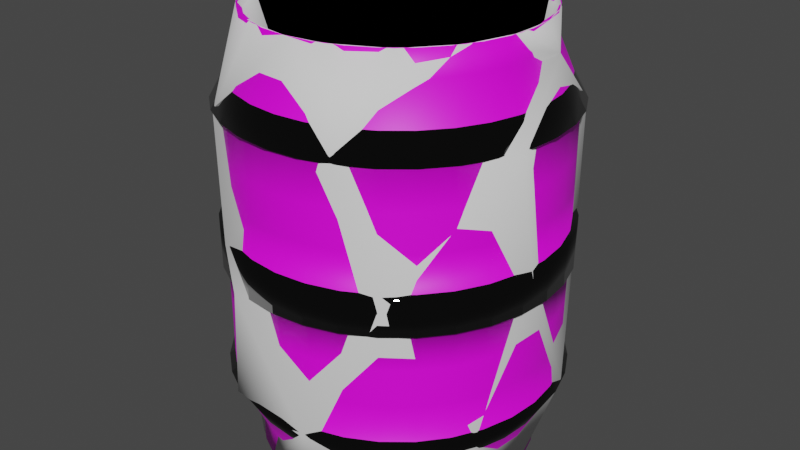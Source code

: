 # Source: Barrel.blend  (saved by Blender 2.93.21; exported with 4.5.12 LTS)
import bpy
from mathutils import Matrix  # noqa: F401  (used for matrix-valued properties, if any)

bpy.ops.wm.read_factory_settings(use_empty=True)
scene = bpy.context.scene
scene.name = 'Scene'

# ---- collections
col_collection = bpy.data.collections.new('Collection'); scene.collection.children.link(col_collection)

# ---- images (referenced by path relative to the original .blend; pixels are not part of the script)
import os
ASSET_DIR = os.environ.get("B2B_ASSET_DIR", "")  # directory of the original .blend (textures are referenced by path, not embedded)
HERE = os.path.dirname(os.path.abspath(__file__))  # packed textures are extracted next to this script under _unpacked/

def load_image(name, relpath, width, height, colorspace="sRGB"):
    """Load a texture the original file referenced (path relative to the .blend, or extracted next to this script)."""
    p = next((c for c in (os.path.join(HERE, relpath), os.path.join(ASSET_DIR, relpath)) if relpath and os.path.exists(c)), "")
    if p:
        img = bpy.data.images.load(p, check_existing=True)
        img.name = name
    else:  # same state as the original file: an image datablock whose file is absent (Cycles renders it pink)
        img = bpy.data.images.new(name, width, height)
        img.source = "FILE"
        img.filepath = "//" + (relpath or name)
    img.colorspace_settings.name = colorspace
    return img
img_wood_png = load_image('wood.png', 'wood.png', 1024, 1024, 'sRGB')

# ---- materials (node trees are filled in below, after node groups)
mat_metal = bpy.data.materials.new('Metal')
mat_metal.use_transparent_shadow = False
mat_wood = bpy.data.materials.new('Wood')
mat_wood.use_transparent_shadow = False

# ---- material node trees
mat_metal.use_nodes = True; mat_metal.node_tree.nodes.clear()
_N = mat_metal.node_tree.nodes; _L = mat_metal.node_tree.links
n0 = _N.new('ShaderNodeBsdfPrincipled'); n0.name = 'Principled BSDF'; n0.location = (10, 300)
n0.distribution = 'GGX'
n0.subsurface_method = 'BURLEY'
n0.inputs[0].default_value = (0.06072, 0.06072, 0.06072, 1.0)
n0.inputs[1].default_value = 1.0
n0.inputs[2].default_value = 0.0
n0.inputs[3].default_value = 1.45
n0.inputs[13].default_value = 1.0
n0.inputs[27].default_value = (0.0, 0.0, 0.0, 1.0)
n0.inputs[28].default_value = 1.0
n1 = _N.new('ShaderNodeOutputMaterial'); n1.name = 'Material Output'; n1.location = (300, 300)
_L.new(n0.outputs[0], n1.inputs[0])
n1.is_active_output = True
mat_wood.use_nodes = True; mat_wood.node_tree.nodes.clear()
_N = mat_wood.node_tree.nodes; _L = mat_wood.node_tree.links
n0 = _N.new('ShaderNodeBsdfPrincipled'); n0.name = 'Principled BSDF'; n0.location = (10, 300)
n0.distribution = 'GGX'
n0.subsurface_method = 'BURLEY'
n0.inputs[3].default_value = 1.45
n0.inputs[27].default_value = (0.0, 0.0, 0.0, 1.0)
n0.inputs[28].default_value = 1.0
n1 = _N.new('ShaderNodeOutputMaterial'); n1.name = 'Material Output'; n1.location = (300, 300)
n2 = _N.new('ShaderNodeTexImage'); n2.name = 'Image Texture'; n2.location = (-280, 280)
n2.image = img_wood_png
_L.new(n0.outputs[0], n1.inputs[0])
_L.new(n2.outputs[0], n0.inputs[0])
n1.is_active_output = True

# ---- world
world_world = bpy.data.worlds.new('World'); scene.world = world_world
world_world.use_nodes = True; world_world.node_tree.nodes.clear()
_N = world_world.node_tree.nodes; _L = world_world.node_tree.links
n0 = _N.new('ShaderNodeOutputWorld'); n0.name = 'World Output'; n0.location = (300, 300)
n1 = _N.new('ShaderNodeBackground'); n1.name = 'Background'; n1.location = (10, 300)
n1.inputs[0].default_value = (0.05088, 0.05088, 0.05088, 1.0)
_L.new(n1.outputs[0], n0.inputs[0])
n0.is_active_output = True
world_world.color = (0.05088, 0.05088, 0.05088)
world_world.use_sun_shadow = False
world_world.sun_shadow_jitter_overblur = 0.0

# ---- meshes
me_cylinder = bpy.data.meshes.new('Cylinder')
me_cylinder.from_pydata([(-1.973e-09, 0.8082, -1.057), (-1.786e-09, 0.8082, 1.051), (0.1577, 0.7927, -1.057), (0.1577, 0.7927, 1.051), (0.3093, 0.7467, -1.057), (0.3093, 0.7467, 1.051), (0.449, 0.672, -1.057), (0.449, 0.672, 1.051), (0.5715, 0.5715, -1.057), (0.5715, 0.5715, 1.051), (0.672, 0.449, -1.057), (0.672, 0.449, 1.051), (0.7467, 0.3093, -1.057), (0.7467, 0.3093, 1.051), (0.7927, 0.1577, -1.057), (0.7927, 0.1577, 1.051), (0.8082, -3.843e-08, -1.057), (0.8082, -3.843e-08, 1.051), (0.7927, -0.1577, -1.057), (0.7927, -0.1577, 1.051), (0.7467, -0.3093, -1.057), (0.7467, -0.3093, 1.051), (0.672, -0.449, -1.057), (0.672, -0.449, 1.051), (0.5715, -0.5715, -1.057), (0.5715, -0.5715, 1.051), (0.449, -0.672, -1.057), (0.449, -0.672, 1.051), (0.3093, -0.7467, -1.057), (0.3093, -0.7467, 1.051), (0.1577, -0.7927, -1.057), (0.1577, -0.7927, 1.051), (-6.691e-08, -0.8082, -1.057), (-6.691e-08, -0.8082, 1.051), (-0.1577, -0.7927, -1.057), (-0.1577, -0.7927, 1.051), (-0.3093, -0.7467, -1.057), (-0.3093, -0.7467, 1.051), (-0.449, -0.672, -1.057), (-0.449, -0.672, 1.051), (-0.5715, -0.5715, -1.057), (-0.5715, -0.5715, 1.051), (-0.672, -0.449, -1.057), (-0.672, -0.449, 1.051), (-0.7467, -0.3093, -1.057), (-0.7467, -0.3093, 1.051), (-0.7927, -0.1577, -1.057), (-0.7927, -0.1577, 1.051), (-0.8082, 7.824e-09, -1.057), (-0.8082, 7.824e-09, 1.051), (-0.7927, 0.1577, -1.057), (-0.7927, 0.1577, 1.051), (-0.7467, 0.3093, -1.057), (-0.7467, 0.3093, 1.051), (-0.672, 0.449, -1.057), (-0.672, 0.449, 1.051), (-0.5715, 0.5715, -1.057), (-0.5715, 0.5715, 1.051), (-0.449, 0.672, -1.057), (-0.449, 0.672, 1.051), (-0.3093, 0.7467, -1.057), (-0.3093, 0.7467, 1.051), (-0.1577, 0.7927, -1.057), (-0.1577, 0.7927, 1.051), (3.59e-11, 0.8553, -0.9409), (-4.498e-13, 1.001, -0.637), (0.0, 1.0, -0.4545), (0.0, 1.0, -0.2727), (0.0, 1.0, -0.09091), (0.0, 1.0, 0.09091), (0.0, 1.0, 0.2727), (0.0, 1.0, 0.4545), (-4.498e-13, 1.001, 0.637), (3.59e-11, 0.8553, 0.951), (0.1669, 0.8389, 0.951), (0.1953, 0.9817, 0.637), (0.1951, 0.9808, 0.4545), (0.1951, 0.9808, 0.2727), (0.1951, 0.9808, 0.09091), (0.1951, 0.9808, -0.09091), (0.1951, 0.9808, -0.2727), (0.1951, 0.9808, -0.4545), (0.1953, 0.9817, -0.637), (0.1669, 0.8389, -0.9409), (0.3273, 0.7902, 0.951), (0.3831, 0.9248, 0.637), (0.3827, 0.9239, 0.4545), (0.3827, 0.9239, 0.2727), (0.3827, 0.9239, 0.09091), (0.3827, 0.9239, -0.09091), (0.3827, 0.9239, -0.2727), (0.3827, 0.9239, -0.4545), (0.3831, 0.9248, -0.637), (0.3273, 0.7902, -0.9409), (0.4752, 0.7112, 0.951), (0.5561, 0.8323, 0.637), (0.5556, 0.8315, 0.4545), (0.5556, 0.8315, 0.2727), (0.5556, 0.8315, 0.09091), (0.5556, 0.8315, -0.09091), (0.5556, 0.8315, -0.2727), (0.5556, 0.8315, -0.4545), (0.5561, 0.8323, -0.637), (0.4752, 0.7112, -0.9409), (0.6048, 0.6048, 0.951), (0.7078, 0.7078, 0.637), (0.7071, 0.7071, 0.4545), (0.7071, 0.7071, 0.2727), (0.7071, 0.7071, 0.09091), (0.7071, 0.7071, -0.09091), (0.7071, 0.7071, -0.2727), (0.7071, 0.7071, -0.4545), (0.7078, 0.7078, -0.637), (0.6048, 0.6048, -0.9409), (0.7112, 0.4752, 0.951), (0.8323, 0.5561, 0.637), (0.8315, 0.5556, 0.4545), (0.8315, 0.5556, 0.2727), (0.8315, 0.5556, 0.09091), (0.8315, 0.5556, -0.09091), (0.8315, 0.5556, -0.2727), (0.8315, 0.5556, -0.4545), (0.8323, 0.5561, -0.637), (0.7112, 0.4752, -0.9409), (0.7902, 0.3273, 0.951), (0.9248, 0.3831, 0.637), (0.9239, 0.3827, 0.4545), (0.9239, 0.3827, 0.2727), (0.9239, 0.3827, 0.09091), (0.9239, 0.3827, -0.09091), (0.9239, 0.3827, -0.2727), (0.9239, 0.3827, -0.4545), (0.9248, 0.3831, -0.637), (0.7902, 0.3273, -0.9409), (0.8389, 0.1669, 0.951), (0.9817, 0.1953, 0.637), (0.9808, 0.1951, 0.4545), (0.9808, 0.1951, 0.2727), (0.9808, 0.1951, 0.09091), (0.9808, 0.1951, -0.09091), (0.9808, 0.1951, -0.2727), (0.9808, 0.1951, -0.4545), (0.9817, 0.1953, -0.637), (0.8389, 0.1669, -0.9409), (0.8553, -3.893e-08, 0.951), (1.001, -4.372e-08, 0.637), (1.0, -4.371e-08, 0.4545), (1.0, -4.371e-08, 0.2727), (1.0, -4.371e-08, 0.09091), (1.0, -4.371e-08, -0.09091), (1.0, -4.371e-08, -0.2727), (1.0, -4.371e-08, -0.4545), (1.001, -4.372e-08, -0.637), (0.8553, -3.893e-08, -0.9409), (0.8389, -0.1669, 0.951), (0.9817, -0.1953, 0.637), (0.9808, -0.1951, 0.4545), (0.9808, -0.1951, 0.2727), (0.9808, -0.1951, 0.09091), (0.9808, -0.1951, -0.09091), (0.9808, -0.1951, -0.2727), (0.9808, -0.1951, -0.4545), (0.9817, -0.1953, -0.637), (0.8389, -0.1669, -0.9409), (0.7902, -0.3273, 0.951), (0.9248, -0.3831, 0.637), (0.9239, -0.3827, 0.4545), (0.9239, -0.3827, 0.2727), (0.9239, -0.3827, 0.09091), (0.9239, -0.3827, -0.09091), (0.9239, -0.3827, -0.2727), (0.9239, -0.3827, -0.4545), (0.9248, -0.3831, -0.637), (0.7902, -0.3273, -0.9409), (0.7112, -0.4752, 0.951), (0.8323, -0.5561, 0.637), (0.8315, -0.5556, 0.4545), (0.8315, -0.5556, 0.2727), (0.8315, -0.5556, 0.09091), (0.8315, -0.5556, -0.09091), (0.8315, -0.5556, -0.2727), (0.8315, -0.5556, -0.4545), (0.8323, -0.5561, -0.637), (0.7112, -0.4752, -0.9409), (0.6048, -0.6048, 0.951), (0.7078, -0.7078, 0.637), (0.7071, -0.7071, 0.4545), (0.7071, -0.7071, 0.2727), (0.7071, -0.7071, 0.09091), (0.7071, -0.7071, -0.09091), (0.7071, -0.7071, -0.2727), (0.7071, -0.7071, -0.4545), (0.7078, -0.7078, -0.637), (0.6048, -0.6048, -0.9409), (0.4752, -0.7112, 0.951), (0.5561, -0.8323, 0.637), (0.5556, -0.8315, 0.4545), (0.5556, -0.8315, 0.2727), (0.5556, -0.8315, 0.09091), (0.5556, -0.8315, -0.09091), (0.5556, -0.8315, -0.2727), (0.5556, -0.8315, -0.4545), (0.5561, -0.8323, -0.637), (0.4752, -0.7112, -0.9409), (0.3273, -0.7902, 0.951), (0.3831, -0.9248, 0.637), (0.3827, -0.9239, 0.4545), (0.3827, -0.9239, 0.2727), (0.3827, -0.9239, 0.09091), (0.3827, -0.9239, -0.09091), (0.3827, -0.9239, -0.2727), (0.3827, -0.9239, -0.4545), (0.3831, -0.9248, -0.637), (0.3273, -0.7902, -0.9409), (0.1669, -0.8389, 0.951), (0.1953, -0.9817, 0.637), (0.1951, -0.9808, 0.4545), (0.1951, -0.9808, 0.2727), (0.1951, -0.9808, 0.09091), (0.1951, -0.9808, -0.09091), (0.1951, -0.9808, -0.2727), (0.1951, -0.9808, -0.4545), (0.1953, -0.9817, -0.637), (0.1669, -0.8389, -0.9409), (-7.474e-08, -0.8553, 0.951), (-8.751e-08, -1.001, 0.637), (-8.742e-08, -1.0, 0.4545), (-8.742e-08, -1.0, 0.2727), (-8.742e-08, -1.0, 0.09091), (-8.742e-08, -1.0, -0.09091), (-8.742e-08, -1.0, -0.2727), (-8.742e-08, -1.0, -0.4545), (-8.751e-08, -1.001, -0.637), (-7.474e-08, -0.8553, -0.9409), (-0.1669, -0.8389, 0.951), (-0.1953, -0.9817, 0.637), (-0.1951, -0.9808, 0.4545), (-0.1951, -0.9808, 0.2727), (-0.1951, -0.9808, 0.09091), (-0.1951, -0.9808, -0.09091), (-0.1951, -0.9808, -0.2727), (-0.1951, -0.9808, -0.4545), (-0.1953, -0.9817, -0.637), (-0.1669, -0.8389, -0.9409), (-0.3273, -0.7902, 0.951), (-0.3831, -0.9248, 0.637), (-0.3827, -0.9239, 0.4545), (-0.3827, -0.9239, 0.2727), (-0.3827, -0.9239, 0.09091), (-0.3827, -0.9239, -0.09091), (-0.3827, -0.9239, -0.2727), (-0.3827, -0.9239, -0.4545), (-0.3831, -0.9248, -0.637), (-0.3273, -0.7902, -0.9409), (-0.4752, -0.7112, 0.951), (-0.5561, -0.8323, 0.637), (-0.5556, -0.8315, 0.4545), (-0.5556, -0.8315, 0.2727), (-0.5556, -0.8315, 0.09091), (-0.5556, -0.8315, -0.09091), (-0.5556, -0.8315, -0.2727), (-0.5556, -0.8315, -0.4545), (-0.5561, -0.8323, -0.637), (-0.4752, -0.7112, -0.9409), (-0.6048, -0.6048, 0.951), (-0.7078, -0.7078, 0.637), (-0.7071, -0.7071, 0.4545), (-0.7071, -0.7071, 0.2727), (-0.7071, -0.7071, 0.09091), (-0.7071, -0.7071, -0.09091), (-0.7071, -0.7071, -0.2727), (-0.7071, -0.7071, -0.4545), (-0.7078, -0.7078, -0.637), (-0.6048, -0.6048, -0.9409), (-0.7112, -0.4752, 0.951), (-0.8323, -0.5561, 0.637), (-0.8315, -0.5556, 0.4545), (-0.8315, -0.5556, 0.2727), (-0.8315, -0.5556, 0.09091), (-0.8315, -0.5556, -0.09091), (-0.8315, -0.5556, -0.2727), (-0.8315, -0.5556, -0.4545), (-0.8323, -0.5561, -0.637), (-0.7112, -0.4752, -0.9409), (-0.7902, -0.3273, 0.951), (-0.9248, -0.3831, 0.637), (-0.9239, -0.3827, 0.4545), (-0.9239, -0.3827, 0.2727), (-0.9239, -0.3827, 0.09091), (-0.9239, -0.3827, -0.09091), (-0.9239, -0.3827, -0.2727), (-0.9239, -0.3827, -0.4545), (-0.9248, -0.3831, -0.637), (-0.7902, -0.3273, -0.9409), (-0.8389, -0.1669, 0.951), (-0.9817, -0.1953, 0.637), (-0.9808, -0.1951, 0.4545), (-0.9808, -0.1951, 0.2727), (-0.9808, -0.1951, 0.09091), (-0.9808, -0.1951, -0.09091), (-0.9808, -0.1951, -0.2727), (-0.9808, -0.1951, -0.4545), (-0.9817, -0.1953, -0.637), (-0.8389, -0.1669, -0.9409), (-0.8553, 8.654e-09, 0.951), (-1.001, 1.197e-08, 0.637), (-1.0, 1.192e-08, 0.4545), (-1.0, 1.192e-08, 0.2727), (-1.0, 1.192e-08, 0.09091), (-1.0, 1.192e-08, -0.09091), (-1.0, 1.192e-08, -0.2727), (-1.0, 1.192e-08, -0.4545), (-1.001, 1.197e-08, -0.637), (-0.8553, 8.654e-09, -0.9409), (-0.8389, 0.1669, 0.951), (-0.9817, 0.1953, 0.637), (-0.9808, 0.1951, 0.4545), (-0.9808, 0.1951, 0.2727), (-0.9808, 0.1951, 0.09091), (-0.9808, 0.1951, -0.09091), (-0.9808, 0.1951, -0.2727), (-0.9808, 0.1951, -0.4545), (-0.9817, 0.1953, -0.637), (-0.8389, 0.1669, -0.9409), (-0.7902, 0.3273, 0.951), (-0.9248, 0.3831, 0.637), (-0.9239, 0.3827, 0.4545), (-0.9239, 0.3827, 0.2727), (-0.9239, 0.3827, 0.09091), (-0.9239, 0.3827, -0.09091), (-0.9239, 0.3827, -0.2727), (-0.9239, 0.3827, -0.4545), (-0.9248, 0.3831, -0.637), (-0.7902, 0.3273, -0.9409), (-0.7112, 0.4752, 0.951), (-0.8323, 0.5561, 0.637), (-0.8315, 0.5556, 0.4545), (-0.8315, 0.5556, 0.2727), (-0.8315, 0.5556, 0.09091), (-0.8315, 0.5556, -0.09091), (-0.8315, 0.5556, -0.2727), (-0.8315, 0.5556, -0.4545), (-0.8323, 0.5561, -0.637), (-0.7112, 0.4752, -0.9409), (-0.6048, 0.6048, 0.951), (-0.7078, 0.7078, 0.637), (-0.7071, 0.7071, 0.4545), (-0.7071, 0.7071, 0.2727), (-0.7071, 0.7071, 0.09091), (-0.7071, 0.7071, -0.09091), (-0.7071, 0.7071, -0.2727), (-0.7071, 0.7071, -0.4545), (-0.7078, 0.7078, -0.637), (-0.6048, 0.6048, -0.9409), (-0.4752, 0.7112, 0.951), (-0.5561, 0.8323, 0.637), (-0.5556, 0.8315, 0.4545), (-0.5556, 0.8315, 0.2727), (-0.5556, 0.8315, 0.09091), (-0.5556, 0.8315, -0.09091), (-0.5556, 0.8315, -0.2727), (-0.5556, 0.8315, -0.4545), (-0.5561, 0.8323, -0.637), (-0.4752, 0.7112, -0.9409), (-0.3273, 0.7902, 0.951), (-0.3831, 0.9248, 0.637), (-0.3827, 0.9239, 0.4545), (-0.3827, 0.9239, 0.2727), (-0.3827, 0.9239, 0.09091), (-0.3827, 0.9239, -0.09091), (-0.3827, 0.9239, -0.2727), (-0.3827, 0.9239, -0.4545), (-0.3831, 0.9248, -0.637), (-0.3273, 0.7902, -0.9409), (-0.1669, 0.8389, 0.951), (-0.1953, 0.9817, 0.637), (-0.1951, 0.9808, 0.4545), (-0.1951, 0.9808, 0.2727), (-0.1951, 0.9808, 0.09091), (-0.1951, 0.9808, -0.09091), (-0.1951, 0.9808, -0.2727), (-0.1951, 0.9808, -0.4545), (-0.1953, 0.9817, -0.637), (-0.1669, 0.8389, -0.9409), (5.125e-09, 0.8581, -1.084), (0.1674, 0.8417, -1.084), (0.1674, 0.8417, 1.075), (5.125e-09, 0.8581, 1.075), (0.3284, 0.7928, -1.084), (0.3284, 0.7928, 1.075), (0.4768, 0.7135, -1.084), (0.4768, 0.7135, 1.075), (0.6068, 0.6068, -1.084), (0.6068, 0.6068, 1.075), (0.7135, 0.4768, -1.084), (0.7135, 0.4768, 1.075), (0.7928, 0.3284, -1.084), (0.7928, 0.3284, 1.075), (0.8417, 0.1674, -1.084), (0.8417, 0.1674, 1.075), (0.8581, -3.992e-08, -1.084), (0.8581, -3.992e-08, 1.075), (0.8417, -0.1674, -1.084), (0.8417, -0.1674, 1.075), (0.7928, -0.3284, -1.084), (0.7928, -0.3284, 1.075), (0.7135, -0.4768, -1.084), (0.7135, -0.4768, 1.075), (0.6068, -0.6068, -1.084), (0.6068, -0.6068, 1.075), (0.4768, -0.7135, -1.084), (0.4768, -0.7135, 1.075), (0.3284, -0.7928, -1.084), (0.3284, -0.7928, 1.075), (0.1674, -0.8417, -1.084), (0.1674, -0.8417, 1.075), (-6.99e-08, -0.8581, -1.084), (-6.99e-08, -0.8581, 1.075), (-0.1674, -0.8417, -1.084), (-0.1674, -0.8417, 1.075), (-0.3284, -0.7928, -1.084), (-0.3284, -0.7928, 1.075), (-0.4768, -0.7135, -1.084), (-0.4768, -0.7135, 1.075), (-0.6068, -0.6068, -1.084), (-0.6068, -0.6068, 1.075), (-0.7135, -0.4768, -1.084), (-0.7135, -0.4768, 1.075), (-0.7928, -0.3284, -1.084), (-0.7928, -0.3284, 1.075), (-0.8417, -0.1674, -1.084), (-0.8417, -0.1674, 1.075), (-0.8581, 7.824e-09, -1.084), (-0.8581, 7.824e-09, 1.075), (-0.8417, 0.1674, -1.084), (-0.8417, 0.1674, 1.075), (-0.7928, 0.3284, -1.084), (-0.7928, 0.3284, 1.075), (-0.7135, 0.4768, -1.084), (-0.7135, 0.4768, 1.075), (-0.6068, 0.6068, -1.084), (-0.6068, 0.6068, 1.075), (-0.4768, 0.7135, -1.084), (-0.4768, 0.7135, 1.075), (-0.3284, 0.7928, -1.084), (-0.3284, 0.7928, 1.075), (-0.1674, 0.8417, -1.084), (-0.1674, 0.8417, 1.075), (1.839e-09, 0.9499, -0.7772), (1.237e-10, 1.036, -0.6591), (1.242e-10, 1.035, -0.09407), (1.242e-10, 1.035, 0.09407), (1.237e-10, 1.036, 0.6591), (1.839e-09, 0.9499, 0.7772), (0.1853, 0.9316, 0.7772), (0.2021, 1.016, 0.6591), (0.2019, 1.015, 0.09407), (0.2019, 1.015, -0.09407), (0.2021, 1.016, -0.6591), (0.1853, 0.9316, -0.7772), (0.3635, 0.8776, 0.7772), (0.3964, 0.9569, 0.6591), (0.396, 0.956, 0.09407), (0.396, 0.956, -0.09407), (0.3964, 0.9569, -0.6591), (0.3635, 0.8776, -0.7772), (0.5277, 0.7898, 0.7772), (0.5754, 0.8612, 0.6591), (0.5749, 0.8604, 0.09407), (0.5749, 0.8604, -0.09407), (0.5754, 0.8612, -0.6591), (0.5277, 0.7898, -0.7772), (0.6717, 0.6717, 0.7772), (0.7324, 0.7324, 0.6591), (0.7317, 0.7317, 0.09407), (0.7317, 0.7317, -0.09407), (0.7324, 0.7324, -0.6591), (0.6717, 0.6717, -0.7772), (0.7898, 0.5277, 0.7772), (0.8612, 0.5754, 0.6591), (0.8604, 0.5749, 0.09407), (0.8604, 0.5749, -0.09407), (0.8612, 0.5754, -0.6591), (0.7898, 0.5277, -0.7772), (0.8776, 0.3635, 0.7772), (0.9569, 0.3964, 0.6591), (0.956, 0.396, 0.09407), (0.956, 0.396, -0.09407), (0.9569, 0.3964, -0.6591), (0.8776, 0.3635, -0.7772), (0.9316, 0.1853, 0.7772), (1.016, 0.2021, 0.6591), (1.015, 0.2019, 0.09407), (1.015, 0.2019, -0.09407), (1.016, 0.2021, -0.6591), (0.9316, 0.1853, -0.7772), (0.9499, -4.152e-08, 0.7772), (1.036, -4.516e-08, 0.6591), (1.035, -4.515e-08, 0.09407), (1.035, -4.515e-08, -0.09407), (1.036, -4.516e-08, -0.6591), (0.9499, -4.152e-08, -0.7772), (0.9316, -0.1853, 0.7772), (1.016, -0.2021, 0.6591), (1.015, -0.2019, 0.09407), (1.015, -0.2019, -0.09407), (1.016, -0.2021, -0.6591), (0.9316, -0.1853, -0.7772), (0.8776, -0.3635, 0.7772), (0.9569, -0.3964, 0.6591), (0.956, -0.396, 0.09407), (0.956, -0.396, -0.09407), (0.9569, -0.3964, -0.6591), (0.8776, -0.3635, -0.7772), (0.7898, -0.5277, 0.7772), (0.8612, -0.5754, 0.6591), (0.8604, -0.5749, 0.09407), (0.8604, -0.5749, -0.09407), (0.8612, -0.5754, -0.6591), (0.7898, -0.5277, -0.7772), (0.6717, -0.6717, 0.7772), (0.7324, -0.7324, 0.6591), (0.7317, -0.7317, 0.09407), (0.7317, -0.7317, -0.09407), (0.7324, -0.7324, -0.6591), (0.6717, -0.6717, -0.7772), (0.5277, -0.7898, 0.7772), (0.5754, -0.8612, 0.6591), (0.5749, -0.8604, 0.09407), (0.5749, -0.8604, -0.09407), (0.5754, -0.8612, -0.6591), (0.5277, -0.7898, -0.7772), (0.3635, -0.8776, 0.7772), (0.3964, -0.9569, 0.6591), (0.396, -0.956, 0.09407), (0.396, -0.956, -0.09407), (0.3964, -0.9569, -0.6591), (0.3635, -0.8776, -0.7772), (0.1853, -0.9316, 0.7772), (0.2021, -1.016, 0.6591), (0.2019, -1.015, 0.09407), (0.2019, -1.015, -0.09407), (0.2021, -1.016, -0.6591), (0.1853, -0.9316, -0.7772), (-8.12e-08, -0.9499, 0.7772), (-9.043e-08, -1.036, 0.6591), (-9.034e-08, -1.035, 0.09407), (-9.034e-08, -1.035, -0.09407), (-9.043e-08, -1.036, -0.6591), (-8.12e-08, -0.9499, -0.7772), (-0.1853, -0.9316, 0.7772), (-0.2021, -1.016, 0.6591), (-0.2019, -1.015, 0.09407), (-0.2019, -1.015, -0.09407), (-0.2021, -1.016, -0.6591), (-0.1853, -0.9316, -0.7772), (-0.3635, -0.8776, 0.7772), (-0.3964, -0.9569, 0.6591), (-0.396, -0.956, 0.09407), (-0.396, -0.956, -0.09407), (-0.3964, -0.9569, -0.6591), (-0.3635, -0.8776, -0.7772), (-0.5277, -0.7898, 0.7772), (-0.5754, -0.8612, 0.6591), (-0.5749, -0.8604, 0.09407), (-0.5749, -0.8604, -0.09407), (-0.5754, -0.8612, -0.6591), (-0.5277, -0.7898, -0.7772), (-0.6717, -0.6717, 0.7772), (-0.7324, -0.7324, 0.6591), (-0.7317, -0.7317, 0.09407), (-0.7317, -0.7317, -0.09407), (-0.7324, -0.7324, -0.6591), (-0.6717, -0.6717, -0.7772), (-0.7898, -0.5277, 0.7772), (-0.8612, -0.5754, 0.6591), (-0.8604, -0.5749, 0.09407), (-0.8604, -0.5749, -0.09407), (-0.8612, -0.5754, -0.6591), (-0.7898, -0.5277, -0.7772), (-0.8776, -0.3635, 0.7772), (-0.9569, -0.3964, 0.6591), (-0.956, -0.396, 0.09407), (-0.956, -0.396, -0.09407), (-0.9569, -0.3964, -0.6591), (-0.8776, -0.3635, -0.7772), (-0.9316, -0.1853, 0.7772), (-1.016, -0.2021, 0.6591), (-1.015, -0.2019, 0.09407), (-1.015, -0.2019, -0.09407), (-1.016, -0.2021, -0.6591), (-0.9316, -0.1853, -0.7772), (-0.9499, 1.133e-08, 0.7772), (-1.036, 1.247e-08, 0.6591), (-1.035, 1.243e-08, 0.09407), (-1.035, 1.243e-08, -0.09407), (-1.036, 1.247e-08, -0.6591), (-0.9499, 1.133e-08, -0.7772), (-0.9316, 0.1853, 0.7772), (-1.016, 0.2021, 0.6591), (-1.015, 0.2019, 0.09407), (-1.015, 0.2019, -0.09407), (-1.016, 0.2021, -0.6591), (-0.9316, 0.1853, -0.7772), (-0.8776, 0.3635, 0.7772), (-0.9569, 0.3964, 0.6591), (-0.956, 0.396, 0.09407), (-0.956, 0.396, -0.09407), (-0.9569, 0.3964, -0.6591), (-0.8776, 0.3635, -0.7772), (-0.7898, 0.5277, 0.7772), (-0.8612, 0.5754, 0.6591), (-0.8604, 0.5749, 0.09407), (-0.8604, 0.5749, -0.09407), (-0.8612, 0.5754, -0.6591), (-0.7898, 0.5277, -0.7772), (-0.6717, 0.6717, 0.7772), (-0.7324, 0.7324, 0.6591), (-0.7317, 0.7317, 0.09407), (-0.7317, 0.7317, -0.09407), (-0.7324, 0.7324, -0.6591), (-0.6717, 0.6717, -0.7772), (-0.5277, 0.7898, 0.7772), (-0.5754, 0.8612, 0.6591), (-0.5749, 0.8604, 0.09407), (-0.5749, 0.8604, -0.09407), (-0.5754, 0.8612, -0.6591), (-0.5277, 0.7898, -0.7772), (-0.3635, 0.8776, 0.7772), (-0.3964, 0.9569, 0.6591), (-0.396, 0.956, 0.09407), (-0.396, 0.956, -0.09407), (-0.3964, 0.9569, -0.6591), (-0.3635, 0.8776, -0.7772), (-0.1853, 0.9316, 0.7772), (-0.2021, 1.016, 0.6591), (-0.2019, 1.015, 0.09407), (-0.2019, 1.015, -0.09407), (-0.2021, 1.016, -0.6591), (-0.1853, 0.9316, -0.7772)], [], [(73, 387, 386, 74), (74, 386, 389, 84), (84, 389, 391, 94), (94, 391, 393, 104), (104, 393, 395, 114), (114, 395, 397, 124), (124, 397, 399, 134), (134, 399, 401, 144), (144, 401, 403, 154), (154, 403, 405, 164), (164, 405, 407, 174), (174, 407, 409, 184), (184, 409, 411, 194), (194, 411, 413, 204), (204, 413, 415, 214), (214, 415, 417, 224), (224, 417, 419, 234), (234, 419, 421, 244), (244, 421, 423, 254), (254, 423, 425, 264), (264, 425, 427, 274), (274, 427, 429, 284), (284, 429, 431, 294), (294, 431, 433, 304), (304, 433, 435, 314), (314, 435, 437, 324), (324, 437, 439, 334), (334, 439, 441, 344), (344, 441, 443, 354), (354, 443, 445, 364), (3, 1, 63, 61, 59, 57, 55, 53, 51, 49, 47, 45, 43, 41, 39, 37, 35, 33, 31, 29, 27, 25, 23, 21, 19, 17, 15, 13, 11, 9, 7, 5), (364, 445, 447, 374), (374, 447, 387, 73), (0, 2, 4, 6, 8, 10, 12, 14, 16, 18, 20, 22, 24, 26, 28, 30, 32, 34, 36, 38, 40, 42, 44, 46, 48, 50, 52, 54, 56, 58, 60, 62), (446, 383, 64, 384), (138, 148, 498, 492), (382, 381, 66, 65), (381, 380, 67, 66), (380, 379, 68, 67), (344, 354, 622, 616), (378, 377, 70, 69), (377, 376, 71, 70), (376, 375, 72, 71), (303, 293, 585, 591), (444, 373, 383, 446), (149, 139, 493, 499), (372, 371, 381, 382), (371, 370, 380, 381), (370, 369, 379, 380), (242, 252, 560, 554), (368, 367, 377, 378), (367, 366, 376, 377), (366, 365, 375, 376), (355, 345, 617, 623), (442, 363, 373, 444), (88, 98, 468, 462), (362, 361, 371, 372), (361, 360, 370, 371), (360, 359, 369, 370), (294, 304, 592, 586), (358, 357, 367, 368), (357, 356, 366, 367), (356, 355, 365, 366), (253, 243, 555, 561), (440, 353, 363, 442), (99, 89, 463, 469), (352, 351, 361, 362), (351, 350, 360, 361), (350, 349, 359, 360), (192, 202, 530, 524), (348, 347, 357, 358), (347, 346, 356, 357), (346, 345, 355, 356), (305, 295, 587, 593), (438, 343, 353, 440), (244, 254, 562, 556), (342, 341, 351, 352), (341, 340, 350, 351), (340, 339, 349, 350), (203, 193, 525, 531), (338, 337, 347, 348), (337, 336, 346, 347), (336, 335, 345, 346), (142, 152, 500, 494), (436, 333, 343, 438), (255, 245, 557, 563), (332, 331, 341, 342), (331, 330, 340, 341), (330, 329, 339, 340), (348, 358, 624, 618), (328, 327, 337, 338), (327, 326, 336, 337), (326, 325, 335, 336), (194, 204, 532, 526), (434, 323, 333, 436), (153, 143, 495, 501), (322, 321, 331, 332), (321, 320, 330, 331), (320, 319, 329, 330), (359, 349, 619, 625), (318, 317, 327, 328), (317, 316, 326, 327), (316, 315, 325, 326), (92, 102, 470, 464), (432, 313, 323, 434), (205, 195, 527, 533), (312, 311, 321, 322), (311, 310, 320, 321), (310, 309, 319, 320), (298, 308, 594, 588), (308, 307, 317, 318), (307, 306, 316, 317), (306, 305, 315, 316), (144, 154, 502, 496), (430, 303, 313, 432), (103, 93, 465, 471), (302, 301, 311, 312), (301, 300, 310, 311), (300, 299, 309, 310), (309, 299, 589, 595), (298, 297, 307, 308), (297, 296, 306, 307), (296, 295, 305, 306), (155, 145, 497, 503), (428, 293, 303, 430), (248, 258, 564, 558), (292, 291, 301, 302), (291, 290, 300, 301), (290, 289, 299, 300), (94, 104, 472, 466), (288, 287, 297, 298), (287, 286, 296, 297), (286, 285, 295, 296), (259, 249, 559, 565), (426, 283, 293, 428), (352, 362, 626, 620), (282, 281, 291, 292), (281, 280, 290, 291), (280, 279, 289, 290), (105, 95, 467, 473), (278, 277, 287, 288), (277, 276, 286, 287), (276, 275, 285, 286), (198, 208, 534, 528), (424, 273, 283, 426), (363, 353, 621, 627), (272, 271, 281, 282), (271, 270, 280, 281), (270, 269, 279, 280), (209, 199, 529, 535), (268, 267, 277, 278), (267, 266, 276, 277), (266, 265, 275, 276), (302, 312, 596, 590), (422, 263, 273, 424), (148, 158, 504, 498), (262, 261, 271, 272), (261, 260, 270, 271), (260, 259, 269, 270), (354, 364, 628, 622), (258, 257, 267, 268), (257, 256, 266, 267), (256, 255, 265, 266), (313, 303, 591, 597), (420, 253, 263, 422), (159, 149, 499, 505), (252, 251, 261, 262), (251, 250, 260, 261), (250, 249, 259, 260), (252, 262, 566, 560), (248, 247, 257, 258), (247, 246, 256, 257), (246, 245, 255, 256), (365, 355, 623, 629), (418, 243, 253, 420), (98, 108, 474, 468), (242, 241, 251, 252), (241, 240, 250, 251), (240, 239, 249, 250), (304, 314, 598, 592), (238, 237, 247, 248), (237, 236, 246, 247), (236, 235, 245, 246), (263, 253, 561, 567), (416, 233, 243, 418), (109, 99, 469, 475), (232, 231, 241, 242), (231, 230, 240, 241), (230, 229, 239, 240), (202, 212, 536, 530), (228, 227, 237, 238), (227, 226, 236, 237), (226, 225, 235, 236), (315, 305, 593, 599), (414, 223, 233, 416), (254, 264, 568, 562), (222, 221, 231, 232), (221, 220, 230, 231), (220, 219, 229, 230), (213, 203, 531, 537), (218, 217, 227, 228), (217, 216, 226, 227), (216, 215, 225, 226), (152, 162, 506, 500), (412, 213, 223, 414), (265, 255, 563, 569), (212, 211, 221, 222), (211, 210, 220, 221), (210, 209, 219, 220), (358, 368, 630, 624), (208, 207, 217, 218), (207, 206, 216, 217), (206, 205, 215, 216), (204, 214, 538, 532), (410, 203, 213, 412), (163, 153, 501, 507), (202, 201, 211, 212), (201, 200, 210, 211), (200, 199, 209, 210), (369, 359, 625, 631), (198, 197, 207, 208), (197, 196, 206, 207), (196, 195, 205, 206), (102, 112, 476, 470), (408, 193, 203, 410), (215, 205, 533, 539), (192, 191, 201, 202), (191, 190, 200, 201), (190, 189, 199, 200), (308, 318, 600, 594), (188, 187, 197, 198), (187, 186, 196, 197), (186, 185, 195, 196), (154, 164, 508, 502), (406, 183, 193, 408), (113, 103, 471, 477), (182, 181, 191, 192), (181, 180, 190, 191), (180, 179, 189, 190), (319, 309, 595, 601), (178, 177, 187, 188), (177, 176, 186, 187), (176, 175, 185, 186), (165, 155, 503, 509), (404, 173, 183, 406), (258, 268, 570, 564), (172, 171, 181, 182), (171, 170, 180, 181), (170, 169, 179, 180), (104, 114, 478, 472), (168, 167, 177, 178), (167, 166, 176, 177), (166, 165, 175, 176), (269, 259, 565, 571), (402, 163, 173, 404), (362, 372, 632, 626), (162, 161, 171, 172), (161, 160, 170, 171), (160, 159, 169, 170), (115, 105, 473, 479), (158, 157, 167, 168), (157, 156, 166, 167), (156, 155, 165, 166), (208, 218, 540, 534), (400, 153, 163, 402), (373, 363, 627, 633), (152, 151, 161, 162), (151, 150, 160, 161), (150, 149, 159, 160), (219, 209, 535, 541), (148, 147, 157, 158), (147, 146, 156, 157), (146, 145, 155, 156), (312, 322, 602, 596), (398, 143, 153, 400), (158, 168, 510, 504), (142, 141, 151, 152), (141, 140, 150, 151), (140, 139, 149, 150), (364, 374, 634, 628), (138, 137, 147, 148), (137, 136, 146, 147), (136, 135, 145, 146), (323, 313, 597, 603), (396, 133, 143, 398), (169, 159, 505, 511), (132, 131, 141, 142), (131, 130, 140, 141), (130, 129, 139, 140), (262, 272, 572, 566), (128, 127, 137, 138), (127, 126, 136, 137), (126, 125, 135, 136), (375, 365, 629, 635), (394, 123, 133, 396), (108, 118, 480, 474), (122, 121, 131, 132), (121, 120, 130, 131), (120, 119, 129, 130), (314, 324, 604, 598), (118, 117, 127, 128), (117, 116, 126, 127), (116, 115, 125, 126), (273, 263, 567, 573), (392, 113, 123, 394), (119, 109, 475, 481), (112, 111, 121, 122), (111, 110, 120, 121), (110, 109, 119, 120), (212, 222, 542, 536), (108, 107, 117, 118), (107, 106, 116, 117), (106, 105, 115, 116), (325, 315, 599, 605), (390, 103, 113, 392), (264, 274, 574, 568), (102, 101, 111, 112), (101, 100, 110, 111), (100, 99, 109, 110), (223, 213, 537, 543), (98, 97, 107, 108), (97, 96, 106, 107), (96, 95, 105, 106), (162, 172, 512, 506), (388, 93, 103, 390), (275, 265, 569, 575), (92, 91, 101, 102), (91, 90, 100, 101), (90, 89, 99, 100), (368, 378, 636, 630), (88, 87, 97, 98), (87, 86, 96, 97), (86, 85, 95, 96), (214, 224, 544, 538), (385, 83, 93, 388), (173, 163, 507, 513), (82, 81, 91, 92), (81, 80, 90, 91), (80, 79, 89, 90), (379, 369, 631, 637), (78, 77, 87, 88), (77, 76, 86, 87), (76, 75, 85, 86), (112, 122, 482, 476), (384, 64, 83, 385), (225, 215, 539, 545), (65, 66, 81, 82), (66, 67, 80, 81), (67, 68, 79, 80), (318, 328, 606, 600), (69, 70, 77, 78), (70, 71, 76, 77), (71, 72, 75, 76), (164, 174, 514, 508), (2, 0, 384, 385), (1, 3, 386, 387), (4, 2, 385, 388), (3, 5, 389, 386), (6, 4, 388, 390), (5, 7, 391, 389), (8, 6, 390, 392), (7, 9, 393, 391), (10, 8, 392, 394), (9, 11, 395, 393), (12, 10, 394, 396), (11, 13, 397, 395), (14, 12, 396, 398), (13, 15, 399, 397), (16, 14, 398, 400), (15, 17, 401, 399), (18, 16, 400, 402), (17, 19, 403, 401), (20, 18, 402, 404), (19, 21, 405, 403), (22, 20, 404, 406), (21, 23, 407, 405), (24, 22, 406, 408), (23, 25, 409, 407), (26, 24, 408, 410), (25, 27, 411, 409), (28, 26, 410, 412), (27, 29, 413, 411), (30, 28, 412, 414), (29, 31, 415, 413), (32, 30, 414, 416), (31, 33, 417, 415), (34, 32, 416, 418), (33, 35, 419, 417), (36, 34, 418, 420), (35, 37, 421, 419), (38, 36, 420, 422), (37, 39, 423, 421), (40, 38, 422, 424), (39, 41, 425, 423), (42, 40, 424, 426), (41, 43, 427, 425), (44, 42, 426, 428), (43, 45, 429, 427), (46, 44, 428, 430), (45, 47, 431, 429), (48, 46, 430, 432), (47, 49, 433, 431), (50, 48, 432, 434), (49, 51, 435, 433), (52, 50, 434, 436), (51, 53, 437, 435), (54, 52, 436, 438), (53, 55, 439, 437), (56, 54, 438, 440), (55, 57, 441, 439), (58, 56, 440, 442), (57, 59, 443, 441), (60, 58, 442, 444), (59, 61, 445, 443), (62, 60, 444, 446), (61, 63, 447, 445), (0, 62, 446, 384), (63, 1, 387, 447), (639, 638, 449, 448), (637, 636, 451, 450), (635, 634, 453, 452), (633, 632, 638, 639), (631, 630, 636, 637), (629, 628, 634, 635), (627, 626, 632, 633), (625, 624, 630, 631), (623, 622, 628, 629), (621, 620, 626, 627), (619, 618, 624, 625), (617, 616, 622, 623), (615, 614, 620, 621), (613, 612, 618, 619), (611, 610, 616, 617), (609, 608, 614, 615), (607, 606, 612, 613), (605, 604, 610, 611), (603, 602, 608, 609), (601, 600, 606, 607), (599, 598, 604, 605), (597, 596, 602, 603), (595, 594, 600, 601), (593, 592, 598, 599), (591, 590, 596, 597), (589, 588, 594, 595), (587, 586, 592, 593), (585, 584, 590, 591), (583, 582, 588, 589), (581, 580, 586, 587), (579, 578, 584, 585), (577, 576, 582, 583), (575, 574, 580, 581), (573, 572, 578, 579), (571, 570, 576, 577), (569, 568, 574, 575), (567, 566, 572, 573), (565, 564, 570, 571), (563, 562, 568, 569), (561, 560, 566, 567), (559, 558, 564, 565), (557, 556, 562, 563), (555, 554, 560, 561), (553, 552, 558, 559), (551, 550, 556, 557), (549, 548, 554, 555), (547, 546, 552, 553), (545, 544, 550, 551), (543, 542, 548, 549), (541, 540, 546, 547), (539, 538, 544, 545), (537, 536, 542, 543), (535, 534, 540, 541), (533, 532, 538, 539), (531, 530, 536, 537), (529, 528, 534, 535), (527, 526, 532, 533), (525, 524, 530, 531), (523, 522, 528, 529), (521, 520, 526, 527), (519, 518, 524, 525), (517, 516, 522, 523), (515, 514, 520, 521), (513, 512, 518, 519), (511, 510, 516, 517), (509, 508, 514, 515), (507, 506, 512, 513), (505, 504, 510, 511), (503, 502, 508, 509), (501, 500, 506, 507), (499, 498, 504, 505), (497, 496, 502, 503), (495, 494, 500, 501), (493, 492, 498, 499), (491, 490, 496, 497), (489, 488, 494, 495), (487, 486, 492, 493), (485, 484, 490, 491), (483, 482, 488, 489), (481, 480, 486, 487), (479, 478, 484, 485), (477, 476, 482, 483), (475, 474, 480, 481), (473, 472, 478, 479), (471, 470, 476, 477), (469, 468, 474, 475), (467, 466, 472, 473), (465, 464, 470, 471), (463, 462, 468, 469), (461, 460, 466, 467), (459, 458, 464, 465), (457, 456, 462, 463), (455, 454, 460, 461), (448, 449, 458, 459), (450, 451, 456, 457), (452, 453, 454, 455), (292, 302, 590, 584), (199, 189, 523, 529), (353, 343, 615, 621), (188, 198, 528, 522), (95, 85, 461, 467), (342, 352, 620, 614), (249, 239, 553, 559), (84, 94, 466, 460), (238, 248, 558, 552), (145, 135, 491, 497), (299, 289, 583, 589), (93, 83, 459, 465), (134, 144, 496, 490), (288, 298, 588, 582), (195, 185, 521, 527), (82, 92, 464, 458), (349, 339, 613, 619), (143, 133, 489, 495), (184, 194, 526, 520), (338, 348, 618, 612), (245, 235, 551, 557), (132, 142, 494, 488), (193, 183, 519, 525), (234, 244, 556, 550), (295, 285, 581, 587), (182, 192, 524, 518), (89, 79, 457, 463), (243, 233, 549, 555), (284, 294, 586, 580), (78, 88, 462, 456), (345, 335, 611, 617), (232, 242, 554, 548), (139, 129, 487, 493), (293, 283, 579, 585), (334, 344, 616, 610), (128, 138, 492, 486), (282, 292, 584, 578), (189, 179, 517, 523), (343, 333, 609, 615), (178, 188, 522, 516), (85, 75, 455, 461), (332, 342, 614, 608), (239, 229, 547, 553), (64, 383, 639, 448), (74, 84, 460, 454), (228, 238, 552, 546), (135, 125, 485, 491), (382, 65, 449, 638), (289, 279, 577, 583), (83, 64, 448, 459), (124, 134, 490, 484), (278, 288, 582, 576), (185, 175, 515, 521), (65, 82, 458, 449), (339, 329, 607, 613), (133, 123, 483, 489), (174, 184, 520, 514), (328, 338, 612, 606), (235, 225, 545, 551), (122, 132, 488, 482), (68, 379, 637, 450), (183, 173, 513, 519), (224, 234, 550, 544), (378, 69, 451, 636), (285, 275, 575, 581), (172, 182, 518, 512), (79, 68, 450, 457), (233, 223, 543, 549), (274, 284, 580, 574), (69, 78, 456, 451), (335, 325, 605, 611), (222, 232, 548, 542), (129, 119, 481, 487), (283, 273, 573, 579), (324, 334, 610, 604), (118, 128, 486, 480), (72, 375, 635, 452), (272, 282, 578, 572), (179, 169, 511, 517), (333, 323, 603, 609), (374, 73, 453, 634), (168, 178, 516, 510), (75, 72, 452, 455), (322, 332, 608, 602), (229, 219, 541, 547), (383, 373, 633, 639), (73, 74, 454, 453), (218, 228, 546, 540), (125, 115, 479, 485), (372, 382, 638, 632), (279, 269, 571, 577), (114, 124, 484, 478), (268, 278, 576, 570), (175, 165, 509, 515), (329, 319, 601, 607), (123, 113, 477, 483)])
me_cylinder.polygons.foreach_set('use_smooth', [True] * 610)
me_cylinder.polygons.foreach_set('material_index', [1, 1, 1, 1, 1, 1, 1, 1, 1, 1, 1, 1, 1, 1, 1, 1, 1, 1, 1, 1, 1, 1, 1, 1, 1, 1, 1, 1, 1, 1, 1, 1, 1, 1, 1, 0, 1, 1, 1, 1, 1, 1, 1, 1, 1, 0, 1, 1, 1, 0, 1, 1, 1, 0, 1, 0, 1, 1, 1, 1, 1, 1, 1, 1, 1, 0, 1, 1, 1, 0, 1, 1, 1, 0, 1, 1, 1, 1, 1, 1, 1, 1, 1, 0, 1, 0, 1, 1, 1, 0, 1, 1, 1, 1, 1, 1, 1, 1, 1, 0, 1, 1, 1, 0, 1, 0, 1, 1, 1, 0, 1, 1, 1, 1, 1, 1, 1, 1, 1, 0, 1, 1, 1, 0, 1, 0, 1, 1, 1, 1, 1, 1, 1, 0, 1, 0, 1, 1, 1, 0, 1, 1, 1, 0, 1, 1, 1, 1, 1, 0, 1, 1, 1, 0, 1, 0, 1, 1, 1, 1, 1, 1, 1, 1, 1, 0, 1, 1, 1, 0, 1, 1, 1, 0, 1, 0, 1, 1, 1, 1, 1, 1, 1, 1, 1, 0, 1, 1, 1, 0, 1, 1, 1, 0, 1, 1, 1, 1, 1, 1, 1, 1, 1, 0, 1, 0, 1, 1, 1, 0, 1, 1, 1, 1, 1, 1, 1, 1, 1, 0, 1, 1, 1, 0, 1, 0, 1, 1, 1, 0, 1, 1, 1, 1, 1, 1, 1, 1, 1, 0, 1, 1, 1, 0, 1, 0, 1, 1, 1, 1, 1, 1, 1, 0, 1, 0, 1, 1, 1, 0, 1, 1, 1, 0, 1, 1, 1, 1, 1, 0, 1, 1, 1, 0, 1, 0, 1, 1, 1, 1, 1, 1, 1, 1, 1, 0, 1, 1, 1, 0, 1, 1, 1, 0, 1, 0, 1, 1, 1, 1, 1, 1, 1, 1, 1, 0, 1, 1, 1, 0, 1, 1, 1, 0, 1, 1, 1, 1, 1, 1, 1, 1, 1, 0, 1, 0, 1, 1, 1, 0, 1, 1, 1, 1, 1, 1, 1, 1, 1, 0, 1, 1, 1, 0, 1, 0, 1, 1, 1, 0, 1, 1, 1, 1, 1, 1, 1, 1, 1, 1, 1, 1, 1, 1, 1, 1, 1, 1, 1, 1, 1, 1, 1, 1, 1, 1, 1, 1, 1, 1, 1, 1, 1, 1, 1, 1, 1, 1, 1, 1, 1, 1, 1, 1, 1, 1, 1, 1, 1, 1, 1, 1, 1, 1, 1, 1, 1, 1, 1, 1, 1, 1, 1, 1, 1, 1, 1, 1, 0, 0, 0, 0, 0, 0, 0, 0, 0, 0, 0, 0, 0, 0, 0, 0, 0, 0, 0, 0, 0, 0, 0, 0, 0, 0, 0, 0, 0, 0, 0, 0, 0, 0, 0, 0, 0, 0, 0, 0, 0, 0, 0, 0, 0, 0, 0, 0, 0, 0, 0, 0, 0, 0, 0, 0, 0, 0, 0, 0, 0, 0, 0, 0, 0, 0, 0, 0, 0, 0, 0, 0, 0, 0, 0, 0, 0, 0, 0, 0, 0, 0, 0, 0, 0, 0, 0, 0, 0, 0, 0, 0, 0, 0, 0, 0, 0, 0, 1, 0, 0, 0, 0, 1, 0, 0, 0, 1, 1, 0, 0, 0, 0, 1, 1, 0, 0, 0, 1, 1, 0, 0, 0, 1, 1, 0, 0, 0, 0, 1, 1, 0, 0, 0, 1, 0, 0, 0, 0, 1, 1, 0, 0, 0, 0, 1, 1, 0, 0, 0, 0, 1, 1, 0, 0, 0, 0, 1, 1, 0, 0, 0, 0, 1, 1, 0, 0, 0, 0, 1, 1, 0, 0, 0, 0, 1, 1, 0, 0, 0, 0, 1, 1, 0, 0, 0, 0, 1, 0, 0, 0, 1])
_uv = me_cylinder.uv_layers.new(name='UVMap')
_uv.uv.foreach_set('vector', [1.0, 0.9545, 1.0, 1.0, 0.9688, 1.0, 0.9688, 0.9545, 0.9688, 0.9545, 0.9688, 1.0, 0.9375, 1.0, 0.9375, 0.9545, 0.9375, 0.9545, 0.9375, 1.0, 0.9062, 1.0, 0.9062, 0.9545, 0.9062, 0.9545, 0.9062, 1.0, 0.875, 1.0, 0.875, 0.9545, 0.875, 0.9545, 0.875, 1.0, 0.8438, 1.0, 0.8438, 0.9545, 0.8438, 0.9545, 0.8438, 1.0, 0.8125, 1.0, 0.8125, 0.9545, 0.8125, 0.9545, 0.8125, 1.0, 0.7812, 1.0, 0.7812, 0.9545, 0.7812, 0.9545, 0.7812, 1.0, 0.75, 1.0, 0.75, 0.9545, 0.75, 0.9545, 0.75, 1.0, 0.7188, 1.0, 0.7188, 0.9545, 0.7188, 0.9545, 0.7188, 1.0, 0.6875, 1.0, 0.6875, 0.9545, 0.6875, 0.9545, 0.6875, 1.0, 0.6562, 1.0, 0.6562, 0.9545, 0.6562, 0.9545, 0.6562, 1.0, 0.625, 1.0, 0.625, 0.9545, 0.625, 0.9545, 0.625, 1.0, 0.5938, 1.0, 0.5937, 0.9545, 0.5937, 0.9545, 0.5938, 1.0, 0.5625, 1.0, 0.5625, 0.9545, 0.5625, 0.9545, 0.5625, 1.0, 0.5312, 1.0, 0.5312, 0.9545, 0.5312, 0.9545, 0.5312, 1.0, 0.5, 1.0, 0.5, 0.9545, 0.5, 0.9545, 0.5, 1.0, 0.4688, 1.0, 0.4687, 0.9545, 0.4687, 0.9545, 0.4688, 1.0, 0.4375, 1.0, 0.4375, 0.9545, 0.4375, 0.9545, 0.4375, 1.0, 0.4062, 1.0, 0.4062, 0.9545, 0.4062, 0.9545, 0.4062, 1.0, 0.375, 1.0, 0.375, 0.9545, 0.375, 0.9545, 0.375, 1.0, 0.3438, 1.0, 0.3438, 0.9545, 0.3438, 0.9545, 0.3438, 1.0, 0.3125, 1.0, 0.3125, 0.9545, 0.3125, 0.9545, 0.3125, 1.0, 0.2812, 1.0, 0.2812, 0.9545, 0.2812, 0.9545, 0.2812, 1.0, 0.25, 1.0, 0.25, 0.9545, 0.25, 0.9545, 0.25, 1.0, 0.2188, 1.0, 0.2187, 0.9545, 0.2187, 0.9545, 0.2188, 1.0, 0.1875, 1.0, 0.1875, 0.9545, 0.1875, 0.9545, 0.1875, 1.0, 0.1562, 1.0, 0.1562, 0.9545, 0.1562, 0.9545, 0.1562, 1.0, 0.125, 1.0, 0.125, 0.9545, 0.125, 0.9545, 0.125, 1.0, 0.09375, 1.0, 0.09375, 0.9545, 0.09375, 0.9545, 0.09375, 1.0, 0.0625, 1.0, 0.0625, 0.9545, 0.2941, 0.4717, 0.25, 0.476, 0.2059, 0.4717, 0.1635, 0.4588, 0.1244, 0.4379, 0.09016, 0.4098, 0.06205, 0.3756, 0.04116, 0.3365, 0.0283, 0.2941, 0.02396, 0.25, 0.0283, 0.2059, 0.04116, 0.1635, 0.06205, 0.1244, 0.09016, 0.09016, 0.1244, 0.06205, 0.1635, 0.04116, 0.2059, 0.0283, 0.25, 0.02396, 0.2941, 0.0283, 0.3365, 0.04116, 0.3756, 0.06205, 0.4098, 0.09016, 0.4379, 0.1244, 0.4588, 0.1635, 0.4717, 0.2059, 0.476, 0.25, 0.4717, 0.2941, 0.4588, 0.3365, 0.4379, 0.3756, 0.4098, 0.4098, 0.3756, 0.4379, 0.3365, 0.4588, 0.0625, 0.9545, 0.0625, 1.0, 0.03125, 1.0, 0.03125, 0.9545, 0.03125, 0.9545, 0.03125, 1.0, 0.0, 1.0, 0.0, 0.9545, 0.75, 0.476, 0.7941, 0.4717, 0.8365, 0.4588, 0.8756, 0.4379, 0.9098, 0.4098, 0.9379, 0.3756, 0.9588, 0.3365, 0.9717, 0.2941, 0.976, 0.25, 0.9717, 0.2059, 0.9588, 0.1635, 0.9379, 0.1244, 0.9098, 0.09016, 0.8756, 0.06205, 0.8365, 0.04116, 0.7941, 0.0283, 0.75, 0.02396, 0.7059, 0.0283, 0.6635, 0.04116, 0.6244, 0.06205, 0.5902, 0.09016, 0.5621, 0.1244, 0.5412, 0.1635, 0.5283, 0.2059, 0.524, 0.25, 0.5283, 0.2941, 0.5412, 0.3365, 0.5621, 0.3756, 0.5902, 0.4098, 0.6244, 0.4379, 0.6635, 0.4588, 0.7059, 0.4717, 0.03125, 0.5, 0.03125, 0.5455, 0.0, 0.5455, 0.0, 0.5, 0.7813, 0.7727, 0.75, 0.7727, 0.75, 0.7727, 0.7813, 0.7727, 0.03125, 0.5909, 0.03125, 0.6364, 0.0, 0.6364, 0.0, 0.5909, 0.03125, 0.6364, 0.03125, 0.6818, 0.0, 0.6818, 0.0, 0.6364, 0.03125, 0.6818, 0.03125, 0.7273, 0.0, 0.7273, 0.0, 0.6818, 0.125, 0.9545, 0.09375, 0.9545, 0.09375, 0.9545, 0.125, 0.9545, 0.03125, 0.7727, 0.03125, 0.8182, 0.0, 0.8182, 0.0, 0.7727, 0.03125, 0.8182, 0.03125, 0.8636, 0.0, 0.8636, 0.0, 0.8182, 0.03125, 0.8636, 0.03125, 0.9091, 0.0, 0.9091, 0.0, 0.8636, 0.2812, 0.5455, 0.3125, 0.5455, 0.3125, 0.5455, 0.2812, 0.5455, 0.0625, 0.5, 0.0625, 0.5455, 0.03125, 0.5455, 0.03125, 0.5, 0.75, 0.7273, 0.7812, 0.7273, 0.7812, 0.7273, 0.75, 0.7273, 0.0625, 0.5909, 0.0625, 0.6364, 0.03125, 0.6364, 0.03125, 0.5909, 0.0625, 0.6364, 0.0625, 0.6818, 0.03125, 0.6818, 0.03125, 0.6364, 0.0625, 0.6818, 0.0625, 0.7273, 0.03125, 0.7273, 0.03125, 0.6818, 0.4688, 0.5909, 0.4375, 0.5909, 0.4375, 0.5909, 0.4688, 0.5909, 0.0625, 0.7727, 0.0625, 0.8182, 0.03125, 0.8182, 0.03125, 0.7727, 0.0625, 0.8182, 0.0625, 0.8636, 0.03125, 0.8636, 0.03125, 0.8182, 0.0625, 0.8636, 0.0625, 0.9091, 0.03125, 0.9091, 0.03125, 0.8636, 0.09375, 0.9091, 0.125, 0.9091, 0.125, 0.9091, 0.09375, 0.9091, 0.09375, 0.5, 0.09375, 0.5455, 0.0625, 0.5455, 0.0625, 0.5, 0.9375, 0.7727, 0.9062, 0.7727, 0.9062, 0.7727, 0.9375, 0.7727, 0.09375, 0.5909, 0.09375, 0.6364, 0.0625, 0.6364, 0.0625, 0.5909, 0.09375, 0.6364, 0.09375, 0.6818, 0.0625, 0.6818, 0.0625, 0.6364, 0.09375, 0.6818, 0.09375, 0.7273, 0.0625, 0.7273, 0.0625, 0.6818, 0.2812, 0.9545, 0.25, 0.9545, 0.25, 0.9545, 0.2812, 0.9545, 0.09375, 0.7727, 0.09375, 0.8182, 0.0625, 0.8182, 0.0625, 0.7727, 0.09375, 0.8182, 0.09375, 0.8636, 0.0625, 0.8636, 0.0625, 0.8182, 0.09375, 0.8636, 0.09375, 0.9091, 0.0625, 0.9091, 0.0625, 0.8636, 0.4375, 0.5455, 0.4688, 0.5455, 0.4688, 0.5455, 0.4375, 0.5455, 0.125, 0.5, 0.125, 0.5455, 0.09375, 0.5455, 0.09375, 0.5, 0.9062, 0.7273, 0.9375, 0.7273, 0.9375, 0.7273, 0.9062, 0.7273, 0.125, 0.5909, 0.125, 0.6364, 0.09375, 0.6364, 0.09375, 0.5909, 0.125, 0.6364, 0.125, 0.6818, 0.09375, 0.6818, 0.09375, 0.6364, 0.125, 0.6818, 0.125, 0.7273, 0.09375, 0.7273, 0.09375, 0.6818, 0.625, 0.5909, 0.5938, 0.5909, 0.5938, 0.5909, 0.625, 0.5909, 0.125, 0.7727, 0.125, 0.8182, 0.09375, 0.8182, 0.09375, 0.7727, 0.125, 0.8182, 0.125, 0.8636, 0.09375, 0.8636, 0.09375, 0.8182, 0.125, 0.8636, 0.125, 0.9091, 0.09375, 0.9091, 0.09375, 0.8636, 0.25, 0.9091, 0.2812, 0.9091, 0.2812, 0.9091, 0.25, 0.9091, 0.1562, 0.5, 0.1562, 0.5455, 0.125, 0.5455, 0.125, 0.5, 0.4375, 0.9545, 0.4062, 0.9545, 0.4062, 0.9545, 0.4375, 0.9545, 0.1562, 0.5909, 0.1562, 0.6364, 0.125, 0.6364, 0.125, 0.5909, 0.1562, 0.6364, 0.1562, 0.6818, 0.125, 0.6818, 0.125, 0.6364, 0.1562, 0.6818, 0.1562, 0.7273, 0.125, 0.7273, 0.125, 0.6818, 0.5938, 0.5455, 0.625, 0.5455, 0.625, 0.5455, 0.5938, 0.5455, 0.1562, 0.7727, 0.1562, 0.8182, 0.125, 0.8182, 0.125, 0.7727, 0.1562, 0.8182, 0.1562, 0.8636, 0.125, 0.8636, 0.125, 0.8182, 0.1562, 0.8636, 0.1562, 0.9091, 0.125, 0.9091, 0.125, 0.8636, 0.7812, 0.5909, 0.75, 0.5909, 0.75, 0.5909, 0.7812, 0.5909, 0.1875, 0.5, 0.1875, 0.5455, 0.1562, 0.5455, 0.1562, 0.5, 0.4062, 0.9091, 0.4375, 0.9091, 0.4375, 0.9091, 0.4062, 0.9091, 0.1875, 0.5909, 0.1875, 0.6364, 0.1562, 0.6364, 0.1562, 0.5909, 0.1875, 0.6364, 0.1875, 0.6818, 0.1562, 0.6818, 0.1562, 0.6364, 0.1875, 0.6818, 0.1875, 0.7273, 0.1562, 0.7273, 0.1562, 0.6818, 0.125, 0.7727, 0.09375, 0.7727, 0.09375, 0.7727, 0.125, 0.7727, 0.1875, 0.7727, 0.1875, 0.8182, 0.1562, 0.8182, 0.1562, 0.7727, 0.1875, 0.8182, 0.1875, 0.8636, 0.1562, 0.8636, 0.1562, 0.8182, 0.1875, 0.8636, 0.1875, 0.9091, 0.1562, 0.9091, 0.1562, 0.8636, 0.5937, 0.9545, 0.5625, 0.9545, 0.5625, 0.9545, 0.5937, 0.9545, 0.2188, 0.5, 0.2188, 0.5455, 0.1875, 0.5455, 0.1875, 0.5, 0.75, 0.5455, 0.7812, 0.5455, 0.7812, 0.5455, 0.75, 0.5455, 0.2187, 0.5909, 0.2187, 0.6364, 0.1875, 0.6364, 0.1875, 0.5909, 0.2187, 0.6364, 0.2187, 0.6818, 0.1875, 0.6818, 0.1875, 0.6364, 0.2187, 0.6818, 0.2187, 0.7273, 0.1875, 0.7273, 0.1875, 0.6818, 0.09375, 0.7273, 0.125, 0.7273, 0.125, 0.7273, 0.09375, 0.7273, 0.2187, 0.7727, 0.2187, 0.8182, 0.1875, 0.8182, 0.1875, 0.7727, 0.2187, 0.8182, 0.2187, 0.8636, 0.1875, 0.8636, 0.1875, 0.8182, 0.2187, 0.8636, 0.2187, 0.9091, 0.1875, 0.9091, 0.1875, 0.8636, 0.9375, 0.5909, 0.9062, 0.5909, 0.9062, 0.5909, 0.9375, 0.5909, 0.25, 0.5, 0.25, 0.5455, 0.2188, 0.5455, 0.2188, 0.5, 0.5625, 0.9091, 0.5937, 0.9091, 0.5937, 0.9091, 0.5625, 0.9091, 0.25, 0.5909, 0.25, 0.6364, 0.2187, 0.6364, 0.2187, 0.5909, 0.25, 0.6364, 0.25, 0.6818, 0.2187, 0.6818, 0.2187, 0.6364, 0.25, 0.6818, 0.25, 0.7273, 0.2187, 0.7273, 0.2187, 0.6818, 0.2812, 0.7727, 0.25, 0.7727, 0.25, 0.7727, 0.2812, 0.7727, 0.25, 0.7727, 0.25, 0.8182, 0.2187, 0.8182, 0.2187, 0.7727, 0.25, 0.8182, 0.25, 0.8636, 0.2187, 0.8636, 0.2187, 0.8182, 0.25, 0.8636, 0.25, 0.9091, 0.2187, 0.9091, 0.2187, 0.8636, 0.75, 0.9545, 0.7188, 0.9545, 0.7188, 0.9545, 0.75, 0.9545, 0.2812, 0.5, 0.2812, 0.5455, 0.25, 0.5455, 0.25, 0.5, 0.9062, 0.5455, 0.9375, 0.5455, 0.9375, 0.5455, 0.9062, 0.5455, 0.2812, 0.5909, 0.2812, 0.6364, 0.25, 0.6364, 0.25, 0.5909, 0.2812, 0.6364, 0.2812, 0.6818, 0.25, 0.6818, 0.25, 0.6364, 0.2812, 0.6818, 0.2812, 0.7273, 0.25, 0.7273, 0.25, 0.6818, 0.25, 0.7273, 0.2812, 0.7273, 0.2812, 0.7273, 0.25, 0.7273, 0.2812, 0.7727, 0.2812, 0.8182, 0.25, 0.8182, 0.25, 0.7727, 0.2812, 0.8182, 0.2812, 0.8636, 0.25, 0.8636, 0.25, 0.8182, 0.2812, 0.8636, 0.2812, 0.9091, 0.25, 0.9091, 0.25, 0.8636, 0.7187, 0.9091, 0.75, 0.9091, 0.75, 0.9091, 0.7187, 0.9091, 0.3125, 0.5, 0.3125, 0.5455, 0.2812, 0.5455, 0.2812, 0.5, 0.4375, 0.7727, 0.4062, 0.7727, 0.4062, 0.7727, 0.4375, 0.7727, 0.3125, 0.5909, 0.3125, 0.6364, 0.2812, 0.6364, 0.2812, 0.5909, 0.3125, 0.6364, 0.3125, 0.6818, 0.2812, 0.6818, 0.2812, 0.6364, 0.3125, 0.6818, 0.3125, 0.7273, 0.2812, 0.7273, 0.2812, 0.6818, 0.9062, 0.9545, 0.875, 0.9545, 0.875, 0.9545, 0.9062, 0.9545, 0.3125, 0.7727, 0.3125, 0.8182, 0.2812, 0.8182, 0.2812, 0.7727, 0.3125, 0.8182, 0.3125, 0.8636, 0.2812, 0.8636, 0.2812, 0.8182, 0.3125, 0.8636, 0.3125, 0.9091, 0.2812, 0.9091, 0.2812, 0.8636, 0.4062, 0.7273, 0.4375, 0.7273, 0.4375, 0.7273, 0.4062, 0.7273, 0.3438, 0.5, 0.3438, 0.5455, 0.3125, 0.5455, 0.3125, 0.5, 0.125, 0.5909, 0.09375, 0.5909, 0.09375, 0.5909, 0.125, 0.5909, 0.3437, 0.5909, 0.3437, 0.6364, 0.3125, 0.6364, 0.3125, 0.5909, 0.3437, 0.6364, 0.3437, 0.6818, 0.3125, 0.6818, 0.3125, 0.6364, 0.3437, 0.6818, 0.3437, 0.7273, 0.3125, 0.7273, 0.3125, 0.6818, 0.875, 0.9091, 0.9062, 0.9091, 0.9062, 0.9091, 0.875, 0.9091, 0.3438, 0.7727, 0.3438, 0.8182, 0.3125, 0.8182, 0.3125, 0.7727, 0.3438, 0.8182, 0.3438, 0.8636, 0.3125, 0.8636, 0.3125, 0.8182, 0.3438, 0.8636, 0.3438, 0.9091, 0.3125, 0.9091, 0.3125, 0.8636, 0.5938, 0.7727, 0.5625, 0.7727, 0.5625, 0.7727, 0.5938, 0.7727, 0.375, 0.5, 0.375, 0.5455, 0.3438, 0.5455, 0.3438, 0.5, 0.09375, 0.5455, 0.125, 0.5455, 0.125, 0.5455, 0.09375, 0.5455, 0.375, 0.5909, 0.375, 0.6364, 0.3437, 0.6364, 0.3437, 0.5909, 0.375, 0.6364, 0.375, 0.6818, 0.3437, 0.6818, 0.3437, 0.6364, 0.375, 0.6818, 0.375, 0.7273, 0.3437, 0.7273, 0.3437, 0.6818, 0.5625, 0.7273, 0.5938, 0.7273, 0.5938, 0.7273, 0.5625, 0.7273, 0.375, 0.7727, 0.375, 0.8182, 0.3438, 0.8182, 0.3438, 0.7727, 0.375, 0.8182, 0.375, 0.8636, 0.3438, 0.8636, 0.3438, 0.8182, 0.375, 0.8636, 0.375, 0.9091, 0.3438, 0.9091, 0.3438, 0.8636, 0.2812, 0.5909, 0.25, 0.5909, 0.25, 0.5909, 0.2812, 0.5909, 0.4062, 0.5, 0.4062, 0.5455, 0.375, 0.5455, 0.375, 0.5, 0.75, 0.7727, 0.7188, 0.7727, 0.7188, 0.7727, 0.75, 0.7727, 0.4062, 0.5909, 0.4063, 0.6364, 0.375, 0.6364, 0.375, 0.5909, 0.4063, 0.6364, 0.4063, 0.6818, 0.375, 0.6818, 0.375, 0.6364, 0.4063, 0.6818, 0.4062, 0.7273, 0.375, 0.7273, 0.375, 0.6818, 0.09375, 0.9545, 0.0625, 0.9545, 0.0625, 0.9545, 0.09375, 0.9545, 0.4062, 0.7727, 0.4062, 0.8182, 0.375, 0.8182, 0.375, 0.7727, 0.4062, 0.8182, 0.4062, 0.8636, 0.375, 0.8636, 0.375, 0.8182, 0.4062, 0.8636, 0.4062, 0.9091, 0.375, 0.9091, 0.375, 0.8636, 0.25, 0.5455, 0.2812, 0.5455, 0.2812, 0.5455, 0.25, 0.5455, 0.4375, 0.5, 0.4375, 0.5455, 0.4062, 0.5455, 0.4062, 0.5, 0.7188, 0.7273, 0.75, 0.7273, 0.75, 0.7273, 0.7188, 0.7273, 0.4375, 0.5909, 0.4375, 0.6364, 0.4063, 0.6364, 0.4062, 0.5909, 0.4375, 0.6364, 0.4375, 0.6818, 0.4063, 0.6818, 0.4063, 0.6364, 0.4375, 0.6818, 0.4375, 0.7273, 0.4062, 0.7273, 0.4063, 0.6818, 0.4375, 0.5909, 0.4062, 0.5909, 0.4062, 0.5909, 0.4375, 0.5909, 0.4375, 0.7727, 0.4375, 0.8182, 0.4062, 0.8182, 0.4062, 0.7727, 0.4375, 0.8182, 0.4375, 0.8636, 0.4062, 0.8636, 0.4062, 0.8182, 0.4375, 0.8636, 0.4375, 0.9091, 0.4062, 0.9091, 0.4062, 0.8636, 0.0625, 0.9091, 0.09375, 0.9091, 0.09375, 0.9091, 0.0625, 0.9091, 0.4688, 0.5, 0.4688, 0.5455, 0.4375, 0.5455, 0.4375, 0.5, 0.9062, 0.7727, 0.875, 0.7727, 0.875, 0.7727, 0.9062, 0.7727, 0.4688, 0.5909, 0.4688, 0.6364, 0.4375, 0.6364, 0.4375, 0.5909, 0.4688, 0.6364, 0.4688, 0.6818, 0.4375, 0.6818, 0.4375, 0.6364, 0.4688, 0.6818, 0.4688, 0.7273, 0.4375, 0.7273, 0.4375, 0.6818, 0.25, 0.9545, 0.2187, 0.9545, 0.2187, 0.9545, 0.25, 0.9545, 0.4688, 0.7727, 0.4688, 0.8182, 0.4375, 0.8182, 0.4375, 0.7727, 0.4688, 0.8182, 0.4688, 0.8636, 0.4375, 0.8636, 0.4375, 0.8182, 0.4688, 0.8636, 0.4687, 0.9091, 0.4375, 0.9091, 0.4375, 0.8636, 0.4062, 0.5455, 0.4375, 0.5455, 0.4375, 0.5455, 0.4062, 0.5455, 0.5, 0.5, 0.5, 0.5455, 0.4688, 0.5455, 0.4688, 0.5, 0.875, 0.7273, 0.9062, 0.7273, 0.9062, 0.7273, 0.875, 0.7273, 0.5, 0.5909, 0.5, 0.6364, 0.4688, 0.6364, 0.4688, 0.5909, 0.5, 0.6364, 0.5, 0.6818, 0.4688, 0.6818, 0.4688, 0.6364, 0.5, 0.6818, 0.5, 0.7273, 0.4688, 0.7273, 0.4688, 0.6818, 0.5938, 0.5909, 0.5625, 0.5909, 0.5625, 0.5909, 0.5938, 0.5909, 0.5, 0.7727, 0.5, 0.8182, 0.4688, 0.8182, 0.4688, 0.7727, 0.5, 0.8182, 0.5, 0.8636, 0.4688, 0.8636, 0.4688, 0.8182, 0.5, 0.8636, 0.5, 0.9091, 0.4687, 0.9091, 0.4688, 0.8636, 0.2187, 0.9091, 0.25, 0.9091, 0.25, 0.9091, 0.2187, 0.9091, 0.5312, 0.5, 0.5312, 0.5455, 0.5, 0.5455, 0.5, 0.5, 0.4062, 0.9545, 0.375, 0.9545, 0.375, 0.9545, 0.4062, 0.9545, 0.5312, 0.5909, 0.5312, 0.6364, 0.5, 0.6364, 0.5, 0.5909, 0.5312, 0.6364, 0.5312, 0.6818, 0.5, 0.6818, 0.5, 0.6364, 0.5312, 0.6818, 0.5312, 0.7273, 0.5, 0.7273, 0.5, 0.6818, 0.5625, 0.5455, 0.5938, 0.5455, 0.5938, 0.5455, 0.5625, 0.5455, 0.5312, 0.7727, 0.5312, 0.8182, 0.5, 0.8182, 0.5, 0.7727, 0.5312, 0.8182, 0.5312, 0.8636, 0.5, 0.8636, 0.5, 0.8182, 0.5312, 0.8636, 0.5312, 0.9091, 0.5, 0.9091, 0.5, 0.8636, 0.75, 0.5909, 0.7188, 0.5909, 0.7188, 0.5909, 0.75, 0.5909, 0.5625, 0.5, 0.5625, 0.5455, 0.5312, 0.5455, 0.5312, 0.5, 0.375, 0.9091, 0.4062, 0.9091, 0.4062, 0.9091, 0.375, 0.9091, 0.5625, 0.5909, 0.5625, 0.6364, 0.5312, 0.6364, 0.5312, 0.5909, 0.5625, 0.6364, 0.5625, 0.6818, 0.5312, 0.6818, 0.5312, 0.6364, 0.5625, 0.6818, 0.5625, 0.7273, 0.5312, 0.7273, 0.5312, 0.6818, 0.09375, 0.7727, 0.0625, 0.7727, 0.0625, 0.7727, 0.09375, 0.7727, 0.5625, 0.7727, 0.5625, 0.8182, 0.5312, 0.8182, 0.5312, 0.7727, 0.5625, 0.8182, 0.5625, 0.8636, 0.5312, 0.8636, 0.5312, 0.8182, 0.5625, 0.8636, 0.5625, 0.9091, 0.5312, 0.9091, 0.5312, 0.8636, 0.5625, 0.9545, 0.5312, 0.9545, 0.5312, 0.9545, 0.5625, 0.9545, 0.5938, 0.5, 0.5938, 0.5455, 0.5625, 0.5455, 0.5625, 0.5, 0.7188, 0.5455, 0.75, 0.5455, 0.75, 0.5455, 0.7188, 0.5455, 0.5938, 0.5909, 0.5938, 0.6364, 0.5625, 0.6364, 0.5625, 0.5909, 0.5938, 0.6364, 0.5938, 0.6818, 0.5625, 0.6818, 0.5625, 0.6364, 0.5938, 0.6818, 0.5938, 0.7273, 0.5625, 0.7273, 0.5625, 0.6818, 0.0625, 0.7273, 0.09375, 0.7273, 0.09375, 0.7273, 0.0625, 0.7273, 0.5938, 0.7727, 0.5937, 0.8182, 0.5625, 0.8182, 0.5625, 0.7727, 0.5937, 0.8182, 0.5937, 0.8636, 0.5625, 0.8636, 0.5625, 0.8182, 0.5937, 0.8636, 0.5937, 0.9091, 0.5625, 0.9091, 0.5625, 0.8636, 0.9062, 0.5909, 0.875, 0.5909, 0.875, 0.5909, 0.9062, 0.5909, 0.625, 0.5, 0.625, 0.5455, 0.5938, 0.5455, 0.5938, 0.5, 0.5312, 0.9091, 0.5625, 0.9091, 0.5625, 0.9091, 0.5312, 0.9091, 0.625, 0.5909, 0.625, 0.6364, 0.5938, 0.6364, 0.5938, 0.5909, 0.625, 0.6364, 0.625, 0.6818, 0.5938, 0.6818, 0.5938, 0.6364, 0.625, 0.6818, 0.625, 0.7273, 0.5938, 0.7273, 0.5938, 0.6818, 0.25, 0.7727, 0.2187, 0.7727, 0.2187, 0.7727, 0.25, 0.7727, 0.625, 0.7727, 0.625, 0.8182, 0.5937, 0.8182, 0.5938, 0.7727, 0.625, 0.8182, 0.625, 0.8636, 0.5937, 0.8636, 0.5937, 0.8182, 0.625, 0.8636, 0.625, 0.9091, 0.5937, 0.9091, 0.5937, 0.8636, 0.7188, 0.9545, 0.6875, 0.9545, 0.6875, 0.9545, 0.7188, 0.9545, 0.6562, 0.5, 0.6562, 0.5455, 0.625, 0.5455, 0.625, 0.5, 0.875, 0.5455, 0.9062, 0.5455, 0.9062, 0.5455, 0.875, 0.5455, 0.6562, 0.5909, 0.6563, 0.6364, 0.625, 0.6364, 0.625, 0.5909, 0.6563, 0.6364, 0.6563, 0.6818, 0.625, 0.6818, 0.625, 0.6364, 0.6563, 0.6818, 0.6562, 0.7273, 0.625, 0.7273, 0.625, 0.6818, 0.2187, 0.7273, 0.25, 0.7273, 0.25, 0.7273, 0.2187, 0.7273, 0.6562, 0.7727, 0.6562, 0.8182, 0.625, 0.8182, 0.625, 0.7727, 0.6562, 0.8182, 0.6562, 0.8636, 0.625, 0.8636, 0.625, 0.8182, 0.6562, 0.8636, 0.6562, 0.9091, 0.625, 0.9091, 0.625, 0.8636, 0.6875, 0.9091, 0.7187, 0.9091, 0.7187, 0.9091, 0.6875, 0.9091, 0.6875, 0.5, 0.6875, 0.5455, 0.6562, 0.5455, 0.6562, 0.5, 0.4062, 0.7727, 0.375, 0.7727, 0.375, 0.7727, 0.4062, 0.7727, 0.6875, 0.5909, 0.6875, 0.6364, 0.6563, 0.6364, 0.6562, 0.5909, 0.6875, 0.6364, 0.6875, 0.6818, 0.6563, 0.6818, 0.6563, 0.6364, 0.6875, 0.6818, 0.6875, 0.7273, 0.6562, 0.7273, 0.6563, 0.6818, 0.875, 0.9545, 0.8438, 0.9545, 0.8438, 0.9545, 0.875, 0.9545, 0.6875, 0.7727, 0.6875, 0.8182, 0.6562, 0.8182, 0.6562, 0.7727, 0.6875, 0.8182, 0.6875, 0.8636, 0.6562, 0.8636, 0.6562, 0.8182, 0.6875, 0.8636, 0.6875, 0.9091, 0.6562, 0.9091, 0.6562, 0.8636, 0.375, 0.7273, 0.4062, 0.7273, 0.4062, 0.7273, 0.375, 0.7273, 0.7188, 0.5, 0.7188, 0.5455, 0.6875, 0.5455, 0.6875, 0.5, 0.09375, 0.5909, 0.0625, 0.5909, 0.0625, 0.5909, 0.09375, 0.5909, 0.7188, 0.5909, 0.7188, 0.6364, 0.6875, 0.6364, 0.6875, 0.5909, 0.7188, 0.6364, 0.7188, 0.6818, 0.6875, 0.6818, 0.6875, 0.6364, 0.7188, 0.6818, 0.7188, 0.7273, 0.6875, 0.7273, 0.6875, 0.6818, 0.8438, 0.9091, 0.875, 0.9091, 0.875, 0.9091, 0.8438, 0.9091, 0.7188, 0.7727, 0.7187, 0.8182, 0.6875, 0.8182, 0.6875, 0.7727, 0.7187, 0.8182, 0.7187, 0.8636, 0.6875, 0.8636, 0.6875, 0.8182, 0.7187, 0.8636, 0.7187, 0.9091, 0.6875, 0.9091, 0.6875, 0.8636, 0.5625, 0.7727, 0.5312, 0.7727, 0.5312, 0.7727, 0.5625, 0.7727, 0.75, 0.5, 0.75, 0.5455, 0.7188, 0.5455, 0.7188, 0.5, 0.0625, 0.5455, 0.09375, 0.5455, 0.09375, 0.5455, 0.0625, 0.5455, 0.75, 0.5909, 0.75, 0.6364, 0.7188, 0.6364, 0.7188, 0.5909, 0.75, 0.6364, 0.75, 0.6818, 0.7188, 0.6818, 0.7188, 0.6364, 0.75, 0.6818, 0.75, 0.7273, 0.7188, 0.7273, 0.7188, 0.6818, 0.5312, 0.7273, 0.5625, 0.7273, 0.5625, 0.7273, 0.5312, 0.7273, 0.75, 0.7727, 0.75, 0.8182, 0.7187, 0.8182, 0.7188, 0.7727, 0.75, 0.8182, 0.75, 0.8636, 0.7187, 0.8636, 0.7187, 0.8182, 0.75, 0.8636, 0.75, 0.9091, 0.7187, 0.9091, 0.7187, 0.8636, 0.25, 0.5909, 0.2187, 0.5909, 0.2187, 0.5909, 0.25, 0.5909, 0.7812, 0.5, 0.7812, 0.5455, 0.75, 0.5455, 0.75, 0.5, 0.7188, 0.7727, 0.6875, 0.7727, 0.6875, 0.7727, 0.7188, 0.7727, 0.7812, 0.5909, 0.7812, 0.6364, 0.75, 0.6364, 0.75, 0.5909, 0.7812, 0.6364, 0.7812, 0.6818, 0.75, 0.6818, 0.75, 0.6364, 0.7812, 0.6818, 0.7812, 0.7273, 0.75, 0.7273, 0.75, 0.6818, 0.0625, 0.9545, 0.03125, 0.9545, 0.03125, 0.9545, 0.0625, 0.9545, 0.7813, 0.7727, 0.7813, 0.8182, 0.75, 0.8182, 0.75, 0.7727, 0.7813, 0.8182, 0.7813, 0.8636, 0.75, 0.8636, 0.75, 0.8182, 0.7813, 0.8636, 0.7812, 0.9091, 0.75, 0.9091, 0.75, 0.8636, 0.2188, 0.5455, 0.25, 0.5455, 0.25, 0.5455, 0.2188, 0.5455, 0.8125, 0.5, 0.8125, 0.5455, 0.7812, 0.5455, 0.7812, 0.5, 0.6875, 0.7273, 0.7188, 0.7273, 0.7188, 0.7273, 0.6875, 0.7273, 0.8125, 0.5909, 0.8125, 0.6364, 0.7812, 0.6364, 0.7812, 0.5909, 0.8125, 0.6364, 0.8125, 0.6818, 0.7812, 0.6818, 0.7812, 0.6364, 0.8125, 0.6818, 0.8125, 0.7273, 0.7812, 0.7273, 0.7812, 0.6818, 0.4062, 0.5909, 0.375, 0.5909, 0.375, 0.5909, 0.4062, 0.5909, 0.8125, 0.7727, 0.8125, 0.8182, 0.7813, 0.8182, 0.7813, 0.7727, 0.8125, 0.8182, 0.8125, 0.8636, 0.7813, 0.8636, 0.7813, 0.8182, 0.8125, 0.8636, 0.8125, 0.9091, 0.7812, 0.9091, 0.7813, 0.8636, 0.03125, 0.9091, 0.0625, 0.9091, 0.0625, 0.9091, 0.03125, 0.9091, 0.8438, 0.5, 0.8438, 0.5455, 0.8125, 0.5455, 0.8125, 0.5, 0.875, 0.7727, 0.8438, 0.7727, 0.8438, 0.7727, 0.875, 0.7727, 0.8437, 0.5909, 0.8438, 0.6364, 0.8125, 0.6364, 0.8125, 0.5909, 0.8438, 0.6364, 0.8438, 0.6818, 0.8125, 0.6818, 0.8125, 0.6364, 0.8438, 0.6818, 0.8438, 0.7273, 0.8125, 0.7273, 0.8125, 0.6818, 0.2187, 0.9545, 0.1875, 0.9545, 0.1875, 0.9545, 0.2187, 0.9545, 0.8438, 0.7727, 0.8438, 0.8182, 0.8125, 0.8182, 0.8125, 0.7727, 0.8438, 0.8182, 0.8438, 0.8636, 0.8125, 0.8636, 0.8125, 0.8182, 0.8438, 0.8636, 0.8438, 0.9091, 0.8125, 0.9091, 0.8125, 0.8636, 0.375, 0.5455, 0.4062, 0.5455, 0.4062, 0.5455, 0.375, 0.5455, 0.875, 0.5, 0.875, 0.5455, 0.8438, 0.5455, 0.8438, 0.5, 0.8438, 0.7273, 0.875, 0.7273, 0.875, 0.7273, 0.8438, 0.7273, 0.875, 0.5909, 0.875, 0.6364, 0.8438, 0.6364, 0.8437, 0.5909, 0.875, 0.6364, 0.875, 0.6818, 0.8438, 0.6818, 0.8438, 0.6364, 0.875, 0.6818, 0.875, 0.7273, 0.8438, 0.7273, 0.8438, 0.6818, 0.5625, 0.5909, 0.5312, 0.5909, 0.5312, 0.5909, 0.5625, 0.5909, 0.875, 0.7727, 0.875, 0.8182, 0.8438, 0.8182, 0.8438, 0.7727, 0.875, 0.8182, 0.875, 0.8636, 0.8438, 0.8636, 0.8438, 0.8182, 0.875, 0.8636, 0.875, 0.9091, 0.8438, 0.9091, 0.8438, 0.8636, 0.1875, 0.9091, 0.2187, 0.9091, 0.2187, 0.9091, 0.1875, 0.9091, 0.9062, 0.5, 0.9062, 0.5455, 0.875, 0.5455, 0.875, 0.5, 0.375, 0.9545, 0.3438, 0.9545, 0.3438, 0.9545, 0.375, 0.9545, 0.9062, 0.5909, 0.9062, 0.6364, 0.875, 0.6364, 0.875, 0.5909, 0.9062, 0.6364, 0.9062, 0.6818, 0.875, 0.6818, 0.875, 0.6364, 0.9062, 0.6818, 0.9062, 0.7273, 0.875, 0.7273, 0.875, 0.6818, 0.5312, 0.5455, 0.5625, 0.5455, 0.5625, 0.5455, 0.5312, 0.5455, 0.9062, 0.7727, 0.9062, 0.8182, 0.875, 0.8182, 0.875, 0.7727, 0.9062, 0.8182, 0.9062, 0.8636, 0.875, 0.8636, 0.875, 0.8182, 0.9062, 0.8636, 0.9062, 0.9091, 0.875, 0.9091, 0.875, 0.8636, 0.7188, 0.5909, 0.6875, 0.5909, 0.6875, 0.5909, 0.7188, 0.5909, 0.9375, 0.5, 0.9375, 0.5455, 0.9062, 0.5455, 0.9062, 0.5, 0.3438, 0.9091, 0.375, 0.9091, 0.375, 0.9091, 0.3438, 0.9091, 0.9375, 0.5909, 0.9375, 0.6364, 0.9062, 0.6364, 0.9062, 0.5909, 0.9375, 0.6364, 0.9375, 0.6818, 0.9062, 0.6818, 0.9062, 0.6364, 0.9375, 0.6818, 0.9375, 0.7273, 0.9062, 0.7273, 0.9062, 0.6818, 0.0625, 0.7727, 0.03125, 0.7727, 0.03125, 0.7727, 0.0625, 0.7727, 0.9375, 0.7727, 0.9375, 0.8182, 0.9062, 0.8182, 0.9062, 0.7727, 0.9375, 0.8182, 0.9375, 0.8636, 0.9062, 0.8636, 0.9062, 0.8182, 0.9375, 0.8636, 0.9375, 0.9091, 0.9062, 0.9091, 0.9062, 0.8636, 0.5312, 0.9545, 0.5, 0.9545, 0.5, 0.9545, 0.5312, 0.9545, 0.9688, 0.5, 0.9688, 0.5455, 0.9375, 0.5455, 0.9375, 0.5, 0.6875, 0.5455, 0.7188, 0.5455, 0.7188, 0.5455, 0.6875, 0.5455, 0.9688, 0.5909, 0.9688, 0.6364, 0.9375, 0.6364, 0.9375, 0.5909, 0.9688, 0.6364, 0.9688, 0.6818, 0.9375, 0.6818, 0.9375, 0.6364, 0.9688, 0.6818, 0.9688, 0.7273, 0.9375, 0.7273, 0.9375, 0.6818, 0.03125, 0.7273, 0.0625, 0.7273, 0.0625, 0.7273, 0.03125, 0.7273, 0.9688, 0.7727, 0.9688, 0.8182, 0.9375, 0.8182, 0.9375, 0.7727, 0.9688, 0.8182, 0.9688, 0.8636, 0.9375, 0.8636, 0.9375, 0.8182, 0.9688, 0.8636, 0.9688, 0.9091, 0.9375, 0.9091, 0.9375, 0.8636, 0.875, 0.5909, 0.8437, 0.5909, 0.8437, 0.5909, 0.875, 0.5909, 1.0, 0.5, 1.0, 0.5455, 0.9688, 0.5455, 0.9688, 0.5, 0.5, 0.9091, 0.5312, 0.9091, 0.5312, 0.9091, 0.5, 0.9091, 1.0, 0.5909, 1.0, 0.6364, 0.9688, 0.6364, 0.9688, 0.5909, 1.0, 0.6364, 1.0, 0.6818, 0.9688, 0.6818, 0.9688, 0.6364, 1.0, 0.6818, 1.0, 0.7273, 0.9688, 0.7273, 0.9688, 0.6818, 0.2187, 0.7727, 0.1875, 0.7727, 0.1875, 0.7727, 0.2187, 0.7727, 1.0, 0.7727, 1.0, 0.8182, 0.9688, 0.8182, 0.9688, 0.7727, 1.0, 0.8182, 1.0, 0.8636, 0.9688, 0.8636, 0.9688, 0.8182, 1.0, 0.8636, 1.0, 0.9091, 0.9688, 0.9091, 0.9688, 0.8636, 0.6875, 0.9545, 0.6562, 0.9545, 0.6562, 0.9545, 0.6875, 0.9545, 0.7941, 0.4717, 0.75, 0.476, 0.75, 0.49, 0.7968, 0.4854, 0.25, 0.476, 0.2941, 0.4717, 0.2968, 0.4854, 0.25, 0.49, 0.8365, 0.4588, 0.7941, 0.4717, 0.7968, 0.4854, 0.8418, 0.4717, 0.2941, 0.4717, 0.3365, 0.4588, 0.3418, 0.4717, 0.2968, 0.4854, 0.8756, 0.4379, 0.8365, 0.4588, 0.8418, 0.4717, 0.8833, 0.4496, 0.3365, 0.4588, 0.3756, 0.4379, 0.3833, 0.4496, 0.3418, 0.4717, 0.9098, 0.4098, 0.8756, 0.4379, 0.8833, 0.4496, 0.9197, 0.4197, 0.3756, 0.4379, 0.4098, 0.4098, 0.4197, 0.4197, 0.3833, 0.4496, 0.9379, 0.3756, 0.9098, 0.4098, 0.9197, 0.4197, 0.9496, 0.3833, 0.4098, 0.4098, 0.4379, 0.3756, 0.4496, 0.3833, 0.4197, 0.4197, 0.9588, 0.3365, 0.9379, 0.3756, 0.9496, 0.3833, 0.9717, 0.3418, 0.4379, 0.3756, 0.4588, 0.3365, 0.4717, 0.3418, 0.4496, 0.3833, 0.9717, 0.2941, 0.9588, 0.3365, 0.9717, 0.3418, 0.9854, 0.2968, 0.4588, 0.3365, 0.4717, 0.2941, 0.4854, 0.2968, 0.4717, 0.3418, 0.976, 0.25, 0.9717, 0.2941, 0.9854, 0.2968, 0.99, 0.25, 0.4717, 0.2941, 0.476, 0.25, 0.49, 0.25, 0.4854, 0.2968, 0.9717, 0.2059, 0.976, 0.25, 0.99, 0.25, 0.9854, 0.2032, 0.476, 0.25, 0.4717, 0.2059, 0.4854, 0.2032, 0.49, 0.25, 0.9588, 0.1635, 0.9717, 0.2059, 0.9854, 0.2032, 0.9717, 0.1582, 0.4717, 0.2059, 0.4588, 0.1635, 0.4717, 0.1582, 0.4854, 0.2032, 0.9379, 0.1244, 0.9588, 0.1635, 0.9717, 0.1582, 0.9496, 0.1167, 0.4588, 0.1635, 0.4379, 0.1244, 0.4496, 0.1167, 0.4717, 0.1582, 0.9098, 0.09016, 0.9379, 0.1244, 0.9496, 0.1167, 0.9197, 0.08029, 0.4379, 0.1244, 0.4098, 0.09016, 0.4197, 0.08029, 0.4496, 0.1167, 0.8756, 0.06205, 0.9098, 0.09016, 0.9197, 0.08029, 0.8833, 0.05045, 0.4098, 0.09016, 0.3756, 0.06205, 0.3833, 0.05045, 0.4197, 0.08029, 0.8365, 0.04116, 0.8756, 0.06205, 0.8833, 0.05045, 0.8418, 0.02827, 0.3756, 0.06205, 0.3365, 0.04116, 0.3418, 0.02827, 0.3833, 0.05045, 0.7941, 0.0283, 0.8365, 0.04116, 0.8418, 0.02827, 0.7968, 0.01461, 0.3365, 0.04116, 0.2941, 0.0283, 0.2968, 0.01461, 0.3418, 0.02827, 0.75, 0.02396, 0.7941, 0.0283, 0.7968, 0.01461, 0.75, 0.01, 0.2941, 0.0283, 0.25, 0.02396, 0.25, 0.01, 0.2968, 0.01461, 0.7059, 0.0283, 0.75, 0.02396, 0.75, 0.01, 0.7032, 0.01461, 0.25, 0.02396, 0.2059, 0.0283, 0.2032, 0.01461, 0.25, 0.01, 0.6635, 0.04116, 0.7059, 0.0283, 0.7032, 0.01461, 0.6582, 0.02827, 0.2059, 0.0283, 0.1635, 0.04116, 0.1582, 0.02827, 0.2032, 0.01461, 0.6244, 0.06205, 0.6635, 0.04116, 0.6582, 0.02827, 0.6167, 0.05045, 0.1635, 0.04116, 0.1244, 0.06205, 0.1167, 0.05045, 0.1582, 0.02827, 0.5902, 0.09016, 0.6244, 0.06205, 0.6167, 0.05045, 0.5803, 0.08029, 0.1244, 0.06205, 0.09016, 0.09016, 0.08029, 0.08029, 0.1167, 0.05045, 0.5621, 0.1244, 0.5902, 0.09016, 0.5803, 0.08029, 0.5504, 0.1167, 0.09016, 0.09016, 0.06205, 0.1244, 0.05045, 0.1167, 0.08029, 0.08029, 0.5412, 0.1635, 0.5621, 0.1244, 0.5504, 0.1167, 0.5283, 0.1582, 0.06205, 0.1244, 0.04116, 0.1635, 0.02827, 0.1582, 0.05045, 0.1167, 0.5283, 0.2059, 0.5412, 0.1635, 0.5283, 0.1582, 0.5146, 0.2032, 0.04116, 0.1635, 0.0283, 0.2059, 0.01461, 0.2032, 0.02827, 0.1582, 0.524, 0.25, 0.5283, 0.2059, 0.5146, 0.2032, 0.51, 0.25, 0.0283, 0.2059, 0.02396, 0.25, 0.01, 0.25, 0.01461, 0.2032, 0.5283, 0.2941, 0.524, 0.25, 0.51, 0.25, 0.5146, 0.2968, 0.02396, 0.25, 0.0283, 0.2941, 0.01461, 0.2968, 0.01, 0.25, 0.5412, 0.3365, 0.5283, 0.2941, 0.5146, 0.2968, 0.5283, 0.3418, 0.0283, 0.2941, 0.04116, 0.3365, 0.02827, 0.3418, 0.01461, 0.2968, 0.5621, 0.3756, 0.5412, 0.3365, 0.5283, 0.3418, 0.5504, 0.3833, 0.04116, 0.3365, 0.06205, 0.3756, 0.05045, 0.3833, 0.02827, 0.3418, 0.5902, 0.4098, 0.5621, 0.3756, 0.5504, 0.3833, 0.5803, 0.4197, 0.06205, 0.3756, 0.09016, 0.4098, 0.08029, 0.4197, 0.05045, 0.3833, 0.6244, 0.4379, 0.5902, 0.4098, 0.5803, 0.4197, 0.6167, 0.4496, 0.09016, 0.4098, 0.1244, 0.4379, 0.1167, 0.4496, 0.08029, 0.4197, 0.6635, 0.4588, 0.6244, 0.4379, 0.6167, 0.4496, 0.6582, 0.4717, 0.1244, 0.4379, 0.1635, 0.4588, 0.1582, 0.4717, 0.1167, 0.4496, 0.7059, 0.4717, 0.6635, 0.4588, 0.6582, 0.4717, 0.7032, 0.4854, 0.1635, 0.4588, 0.2059, 0.4717, 0.2032, 0.4854, 0.1582, 0.4717, 0.75, 0.476, 0.7059, 0.4717, 0.7032, 0.4854, 0.75, 0.49, 0.2059, 0.4717, 0.25, 0.476, 0.25, 0.49, 0.2032, 0.4854, 0.03125, 0.5455, 0.03125, 0.5909, 0.0, 0.5909, 0.0, 0.5455, 0.03125, 0.7273, 0.03125, 0.7727, 0.0, 0.7727, 0.0, 0.7273, 0.03125, 0.9091, 0.03125, 0.9545, 0.0, 0.9545, 0.0, 0.9091, 0.0625, 0.5455, 0.0625, 0.5909, 0.03125, 0.5909, 0.03125, 0.5455, 0.0625, 0.7273, 0.0625, 0.7727, 0.03125, 0.7727, 0.03125, 0.7273, 0.0625, 0.9091, 0.0625, 0.9545, 0.03125, 0.9545, 0.03125, 0.9091, 0.09375, 0.5455, 0.09375, 0.5909, 0.0625, 0.5909, 0.0625, 0.5455, 0.09375, 0.7273, 0.09375, 0.7727, 0.0625, 0.7727, 0.0625, 0.7273, 0.09375, 0.9091, 0.09375, 0.9545, 0.0625, 0.9545, 0.0625, 0.9091, 0.125, 0.5455, 0.125, 0.5909, 0.09375, 0.5909, 0.09375, 0.5455, 0.125, 0.7273, 0.125, 0.7727, 0.09375, 0.7727, 0.09375, 0.7273, 0.125, 0.9091, 0.125, 0.9545, 0.09375, 0.9545, 0.09375, 0.9091, 0.1562, 0.5455, 0.1562, 0.5909, 0.125, 0.5909, 0.125, 0.5455, 0.1562, 0.7273, 0.1562, 0.7727, 0.125, 0.7727, 0.125, 0.7273, 0.1562, 0.9091, 0.1562, 0.9545, 0.125, 0.9545, 0.125, 0.9091, 0.1875, 0.5455, 0.1875, 0.5909, 0.1562, 0.5909, 0.1562, 0.5455, 0.1875, 0.7273, 0.1875, 0.7727, 0.1562, 0.7727, 0.1562, 0.7273, 0.1875, 0.9091, 0.1875, 0.9545, 0.1562, 0.9545, 0.1562, 0.9091, 0.2188, 0.5455, 0.2187, 0.5909, 0.1875, 0.5909, 0.1875, 0.5455, 0.2187, 0.7273, 0.2187, 0.7727, 0.1875, 0.7727, 0.1875, 0.7273, 0.2187, 0.9091, 0.2187, 0.9545, 0.1875, 0.9545, 0.1875, 0.9091, 0.25, 0.5455, 0.25, 0.5909, 0.2187, 0.5909, 0.2188, 0.5455, 0.25, 0.7273, 0.25, 0.7727, 0.2187, 0.7727, 0.2187, 0.7273, 0.25, 0.9091, 0.25, 0.9545, 0.2187, 0.9545, 0.2187, 0.9091, 0.2812, 0.5455, 0.2812, 0.5909, 0.25, 0.5909, 0.25, 0.5455, 0.2812, 0.7273, 0.2812, 0.7727, 0.25, 0.7727, 0.25, 0.7273, 0.2812, 0.9091, 0.2812, 0.9545, 0.25, 0.9545, 0.25, 0.9091, 0.3125, 0.5455, 0.3125, 0.5909, 0.2812, 0.5909, 0.2812, 0.5455, 0.3125, 0.7273, 0.3125, 0.7727, 0.2812, 0.7727, 0.2812, 0.7273, 0.3125, 0.9091, 0.3125, 0.9545, 0.2812, 0.9545, 0.2812, 0.9091, 0.3438, 0.5455, 0.3437, 0.5909, 0.3125, 0.5909, 0.3125, 0.5455, 0.3437, 0.7273, 0.3438, 0.7727, 0.3125, 0.7727, 0.3125, 0.7273, 0.3438, 0.9091, 0.3438, 0.9545, 0.3125, 0.9545, 0.3125, 0.9091, 0.375, 0.5455, 0.375, 0.5909, 0.3437, 0.5909, 0.3438, 0.5455, 0.375, 0.7273, 0.375, 0.7727, 0.3438, 0.7727, 0.3437, 0.7273, 0.375, 0.9091, 0.375, 0.9545, 0.3438, 0.9545, 0.3438, 0.9091, 0.4062, 0.5455, 0.4062, 0.5909, 0.375, 0.5909, 0.375, 0.5455, 0.4062, 0.7273, 0.4062, 0.7727, 0.375, 0.7727, 0.375, 0.7273, 0.4062, 0.9091, 0.4062, 0.9545, 0.375, 0.9545, 0.375, 0.9091, 0.4375, 0.5455, 0.4375, 0.5909, 0.4062, 0.5909, 0.4062, 0.5455, 0.4375, 0.7273, 0.4375, 0.7727, 0.4062, 0.7727, 0.4062, 0.7273, 0.4375, 0.9091, 0.4375, 0.9545, 0.4062, 0.9545, 0.4062, 0.9091, 0.4688, 0.5455, 0.4688, 0.5909, 0.4375, 0.5909, 0.4375, 0.5455, 0.4688, 0.7273, 0.4688, 0.7727, 0.4375, 0.7727, 0.4375, 0.7273, 0.4687, 0.9091, 0.4687, 0.9545, 0.4375, 0.9545, 0.4375, 0.9091, 0.5, 0.5455, 0.5, 0.5909, 0.4688, 0.5909, 0.4688, 0.5455, 0.5, 0.7273, 0.5, 0.7727, 0.4688, 0.7727, 0.4688, 0.7273, 0.5, 0.9091, 0.5, 0.9545, 0.4687, 0.9545, 0.4687, 0.9091, 0.5312, 0.5455, 0.5312, 0.5909, 0.5, 0.5909, 0.5, 0.5455, 0.5312, 0.7273, 0.5312, 0.7727, 0.5, 0.7727, 0.5, 0.7273, 0.5312, 0.9091, 0.5312, 0.9545, 0.5, 0.9545, 0.5, 0.9091, 0.5625, 0.5455, 0.5625, 0.5909, 0.5312, 0.5909, 0.5312, 0.5455, 0.5625, 0.7273, 0.5625, 0.7727, 0.5312, 0.7727, 0.5312, 0.7273, 0.5625, 0.9091, 0.5625, 0.9545, 0.5312, 0.9545, 0.5312, 0.9091, 0.5938, 0.5455, 0.5938, 0.5909, 0.5625, 0.5909, 0.5625, 0.5455, 0.5938, 0.7273, 0.5938, 0.7727, 0.5625, 0.7727, 0.5625, 0.7273, 0.5937, 0.9091, 0.5937, 0.9545, 0.5625, 0.9545, 0.5625, 0.9091, 0.625, 0.5455, 0.625, 0.5909, 0.5938, 0.5909, 0.5938, 0.5455, 0.625, 0.7273, 0.625, 0.7727, 0.5938, 0.7727, 0.5938, 0.7273, 0.625, 0.9091, 0.625, 0.9545, 0.5937, 0.9545, 0.5937, 0.9091, 0.6562, 0.5455, 0.6562, 0.5909, 0.625, 0.5909, 0.625, 0.5455, 0.6562, 0.7273, 0.6562, 0.7727, 0.625, 0.7727, 0.625, 0.7273, 0.6562, 0.9091, 0.6562, 0.9545, 0.625, 0.9545, 0.625, 0.9091, 0.6875, 0.5455, 0.6875, 0.5909, 0.6562, 0.5909, 0.6562, 0.5455, 0.6875, 0.7273, 0.6875, 0.7727, 0.6562, 0.7727, 0.6562, 0.7273, 0.6875, 0.9091, 0.6875, 0.9545, 0.6562, 0.9545, 0.6562, 0.9091, 0.7188, 0.5455, 0.7188, 0.5909, 0.6875, 0.5909, 0.6875, 0.5455, 0.7188, 0.7273, 0.7188, 0.7727, 0.6875, 0.7727, 0.6875, 0.7273, 0.7187, 0.9091, 0.7188, 0.9545, 0.6875, 0.9545, 0.6875, 0.9091, 0.75, 0.5455, 0.75, 0.5909, 0.7188, 0.5909, 0.7188, 0.5455, 0.75, 0.7273, 0.75, 0.7727, 0.7188, 0.7727, 0.7188, 0.7273, 0.75, 0.9091, 0.75, 0.9545, 0.7188, 0.9545, 0.7187, 0.9091, 0.7812, 0.5455, 0.7812, 0.5909, 0.75, 0.5909, 0.75, 0.5455, 0.7812, 0.7273, 0.7813, 0.7727, 0.75, 0.7727, 0.75, 0.7273, 0.7812, 0.9091, 0.7812, 0.9545, 0.75, 0.9545, 0.75, 0.9091, 0.8125, 0.5455, 0.8125, 0.5909, 0.7812, 0.5909, 0.7812, 0.5455, 0.8125, 0.7273, 0.8125, 0.7727, 0.7813, 0.7727, 0.7812, 0.7273, 0.8125, 0.9091, 0.8125, 0.9545, 0.7812, 0.9545, 0.7812, 0.9091, 0.8438, 0.5455, 0.8437, 0.5909, 0.8125, 0.5909, 0.8125, 0.5455, 0.8438, 0.7273, 0.8438, 0.7727, 0.8125, 0.7727, 0.8125, 0.7273, 0.8438, 0.9091, 0.8438, 0.9545, 0.8125, 0.9545, 0.8125, 0.9091, 0.875, 0.5455, 0.875, 0.5909, 0.8437, 0.5909, 0.8438, 0.5455, 0.875, 0.7273, 0.875, 0.7727, 0.8438, 0.7727, 0.8438, 0.7273, 0.875, 0.9091, 0.875, 0.9545, 0.8438, 0.9545, 0.8438, 0.9091, 0.9062, 0.5455, 0.9062, 0.5909, 0.875, 0.5909, 0.875, 0.5455, 0.9062, 0.7273, 0.9062, 0.7727, 0.875, 0.7727, 0.875, 0.7273, 0.9062, 0.9091, 0.9062, 0.9545, 0.875, 0.9545, 0.875, 0.9091, 0.9375, 0.5455, 0.9375, 0.5909, 0.9062, 0.5909, 0.9062, 0.5455, 0.9375, 0.7273, 0.9375, 0.7727, 0.9062, 0.7727, 0.9062, 0.7273, 0.9375, 0.9091, 0.9375, 0.9545, 0.9062, 0.9545, 0.9062, 0.9091, 0.9688, 0.5455, 0.9688, 0.5909, 0.9375, 0.5909, 0.9375, 0.5455, 0.9688, 0.7273, 0.9688, 0.7727, 0.9375, 0.7727, 0.9375, 0.7273, 0.9688, 0.9091, 0.9688, 0.9545, 0.9375, 0.9545, 0.9375, 0.9091, 1.0, 0.5455, 1.0, 0.5909, 0.9688, 0.5909, 0.9688, 0.5455, 1.0, 0.7273, 1.0, 0.7727, 0.9688, 0.7727, 0.9688, 0.7273, 1.0, 0.9091, 1.0, 0.9545, 0.9688, 0.9545, 0.9688, 0.9091, 0.3125, 0.5909, 0.2812, 0.5909, 0.2812, 0.5909, 0.3125, 0.5909, 0.5938, 0.7273, 0.625, 0.7273, 0.625, 0.7273, 0.5938, 0.7273, 0.125, 0.5455, 0.1562, 0.5455, 0.1562, 0.5455, 0.125, 0.5455, 0.625, 0.7727, 0.5938, 0.7727, 0.5938, 0.7727, 0.625, 0.7727, 0.9062, 0.9091, 0.9375, 0.9091, 0.9375, 0.9091, 0.9062, 0.9091, 0.1562, 0.5909, 0.125, 0.5909, 0.125, 0.5909, 0.1562, 0.5909, 0.4375, 0.7273, 0.4688, 0.7273, 0.4688, 0.7273, 0.4375, 0.7273, 0.9375, 0.9545, 0.9062, 0.9545, 0.9062, 0.9545, 0.9375, 0.9545, 0.4688, 0.7727, 0.4375, 0.7727, 0.4375, 0.7727, 0.4688, 0.7727, 0.75, 0.9091, 0.7812, 0.9091, 0.7812, 0.9091, 0.75, 0.9091, 0.2812, 0.7273, 0.3125, 0.7273, 0.3125, 0.7273, 0.2812, 0.7273, 0.9375, 0.5455, 0.9688, 0.5455, 0.9688, 0.5455, 0.9375, 0.5455, 0.7812, 0.9545, 0.75, 0.9545, 0.75, 0.9545, 0.7812, 0.9545, 0.3125, 0.7727, 0.2812, 0.7727, 0.2812, 0.7727, 0.3125, 0.7727, 0.5937, 0.9091, 0.625, 0.9091, 0.625, 0.9091, 0.5937, 0.9091, 0.9688, 0.5909, 0.9375, 0.5909, 0.9375, 0.5909, 0.9688, 0.5909, 0.125, 0.7273, 0.1562, 0.7273, 0.1562, 0.7273, 0.125, 0.7273, 0.7812, 0.5455, 0.8125, 0.5455, 0.8125, 0.5455, 0.7812, 0.5455, 0.625, 0.9545, 0.5937, 0.9545, 0.5937, 0.9545, 0.625, 0.9545, 0.1562, 0.7727, 0.125, 0.7727, 0.125, 0.7727, 0.1562, 0.7727, 0.4375, 0.9091, 0.4687, 0.9091, 0.4687, 0.9091, 0.4375, 0.9091, 0.8125, 0.5909, 0.7812, 0.5909, 0.7812, 0.5909, 0.8125, 0.5909, 0.625, 0.5455, 0.6562, 0.5455, 0.6562, 0.5455, 0.625, 0.5455, 0.4687, 0.9545, 0.4375, 0.9545, 0.4375, 0.9545, 0.4687, 0.9545, 0.2812, 0.9091, 0.3125, 0.9091, 0.3125, 0.9091, 0.2812, 0.9091, 0.6562, 0.5909, 0.625, 0.5909, 0.625, 0.5909, 0.6562, 0.5909, 0.9375, 0.7273, 0.9688, 0.7273, 0.9688, 0.7273, 0.9375, 0.7273, 0.4688, 0.5455, 0.5, 0.5455, 0.5, 0.5455, 0.4688, 0.5455, 0.3125, 0.9545, 0.2812, 0.9545, 0.2812, 0.9545, 0.3125, 0.9545, 0.9688, 0.7727, 0.9375, 0.7727, 0.9375, 0.7727, 0.9688, 0.7727, 0.125, 0.9091, 0.1562, 0.9091, 0.1562, 0.9091, 0.125, 0.9091, 0.5, 0.5909, 0.4688, 0.5909, 0.4688, 0.5909, 0.5, 0.5909, 0.7812, 0.7273, 0.8125, 0.7273, 0.8125, 0.7273, 0.7812, 0.7273, 0.3125, 0.5455, 0.3438, 0.5455, 0.3438, 0.5455, 0.3125, 0.5455, 0.1562, 0.9545, 0.125, 0.9545, 0.125, 0.9545, 0.1562, 0.9545, 0.8125, 0.7727, 0.7813, 0.7727, 0.7813, 0.7727, 0.8125, 0.7727, 0.3437, 0.5909, 0.3125, 0.5909, 0.3125, 0.5909, 0.3437, 0.5909, 0.625, 0.7273, 0.6562, 0.7273, 0.6562, 0.7273, 0.625, 0.7273, 0.1562, 0.5455, 0.1875, 0.5455, 0.1875, 0.5455, 0.1562, 0.5455, 0.6562, 0.7727, 0.625, 0.7727, 0.625, 0.7727, 0.6562, 0.7727, 0.9375, 0.9091, 0.9688, 0.9091, 0.9688, 0.9091, 0.9375, 0.9091, 0.1875, 0.5909, 0.1562, 0.5909, 0.1562, 0.5909, 0.1875, 0.5909, 0.4688, 0.7273, 0.5, 0.7273, 0.5, 0.7273, 0.4688, 0.7273, 0.0, 0.5455, 0.03125, 0.5455, 0.03125, 0.5455, 0.0, 0.5455, 0.9688, 0.9545, 0.9375, 0.9545, 0.9375, 0.9545, 0.9688, 0.9545, 0.5, 0.7727, 0.4688, 0.7727, 0.4688, 0.7727, 0.5, 0.7727, 0.7812, 0.9091, 0.8125, 0.9091, 0.8125, 0.9091, 0.7812, 0.9091, 0.03125, 0.5909, 0.0, 0.5909, 0.0, 0.5909, 0.03125, 0.5909, 0.3125, 0.7273, 0.3437, 0.7273, 0.3437, 0.7273, 0.3125, 0.7273, 0.9688, 0.5455, 1.0, 0.5455, 1.0, 0.5455, 0.9688, 0.5455, 0.8125, 0.9545, 0.7812, 0.9545, 0.7812, 0.9545, 0.8125, 0.9545, 0.3438, 0.7727, 0.3125, 0.7727, 0.3125, 0.7727, 0.3438, 0.7727, 0.625, 0.9091, 0.6562, 0.9091, 0.6562, 0.9091, 0.625, 0.9091, 1.0, 0.5909, 0.9688, 0.5909, 0.9688, 0.5909, 1.0, 0.5909, 0.1562, 0.7273, 0.1875, 0.7273, 0.1875, 0.7273, 0.1562, 0.7273, 0.8125, 0.5455, 0.8438, 0.5455, 0.8438, 0.5455, 0.8125, 0.5455, 0.6562, 0.9545, 0.625, 0.9545, 0.625, 0.9545, 0.6562, 0.9545, 0.1875, 0.7727, 0.1562, 0.7727, 0.1562, 0.7727, 0.1875, 0.7727, 0.4687, 0.9091, 0.5, 0.9091, 0.5, 0.9091, 0.4687, 0.9091, 0.8437, 0.5909, 0.8125, 0.5909, 0.8125, 0.5909, 0.8437, 0.5909, 0.0, 0.7273, 0.03125, 0.7273, 0.03125, 0.7273, 0.0, 0.7273, 0.6562, 0.5455, 0.6875, 0.5455, 0.6875, 0.5455, 0.6562, 0.5455, 0.5, 0.9545, 0.4687, 0.9545, 0.4687, 0.9545, 0.5, 0.9545, 0.03125, 0.7727, 0.0, 0.7727, 0.0, 0.7727, 0.03125, 0.7727, 0.3125, 0.9091, 0.3438, 0.9091, 0.3438, 0.9091, 0.3125, 0.9091, 0.6875, 0.5909, 0.6562, 0.5909, 0.6562, 0.5909, 0.6875, 0.5909, 0.9688, 0.7273, 1.0, 0.7273, 1.0, 0.7273, 0.9688, 0.7273, 0.5, 0.5455, 0.5312, 0.5455, 0.5312, 0.5455, 0.5, 0.5455, 0.3438, 0.9545, 0.3125, 0.9545, 0.3125, 0.9545, 0.3438, 0.9545, 1.0, 0.7727, 0.9688, 0.7727, 0.9688, 0.7727, 1.0, 0.7727, 0.1562, 0.9091, 0.1875, 0.9091, 0.1875, 0.9091, 0.1562, 0.9091, 0.5312, 0.5909, 0.5, 0.5909, 0.5, 0.5909, 0.5312, 0.5909, 0.8125, 0.7273, 0.8438, 0.7273, 0.8438, 0.7273, 0.8125, 0.7273, 0.3438, 0.5455, 0.375, 0.5455, 0.375, 0.5455, 0.3438, 0.5455, 0.1875, 0.9545, 0.1562, 0.9545, 0.1562, 0.9545, 0.1875, 0.9545, 0.8438, 0.7727, 0.8125, 0.7727, 0.8125, 0.7727, 0.8438, 0.7727, 0.0, 0.9091, 0.03125, 0.9091, 0.03125, 0.9091, 0.0, 0.9091, 0.375, 0.5909, 0.3437, 0.5909, 0.3437, 0.5909, 0.375, 0.5909, 0.6562, 0.7273, 0.6875, 0.7273, 0.6875, 0.7273, 0.6562, 0.7273, 0.1875, 0.5455, 0.2188, 0.5455, 0.2188, 0.5455, 0.1875, 0.5455, 0.03125, 0.9545, 0.0, 0.9545, 0.0, 0.9545, 0.03125, 0.9545, 0.6875, 0.7727, 0.6562, 0.7727, 0.6562, 0.7727, 0.6875, 0.7727, 0.9688, 0.9091, 1.0, 0.9091, 1.0, 0.9091, 0.9688, 0.9091, 0.2187, 0.5909, 0.1875, 0.5909, 0.1875, 0.5909, 0.2187, 0.5909, 0.5, 0.7273, 0.5312, 0.7273, 0.5312, 0.7273, 0.5, 0.7273, 0.03125, 0.5455, 0.0625, 0.5455, 0.0625, 0.5455, 0.03125, 0.5455, 1.0, 0.9545, 0.9688, 0.9545, 0.9688, 0.9545, 1.0, 0.9545, 0.5312, 0.7727, 0.5, 0.7727, 0.5, 0.7727, 0.5312, 0.7727, 0.8125, 0.9091, 0.8438, 0.9091, 0.8438, 0.9091, 0.8125, 0.9091, 0.0625, 0.5909, 0.03125, 0.5909, 0.03125, 0.5909, 0.0625, 0.5909, 0.3437, 0.7273, 0.375, 0.7273, 0.375, 0.7273, 0.3437, 0.7273, 0.8438, 0.9545, 0.8125, 0.9545, 0.8125, 0.9545, 0.8438, 0.9545, 0.375, 0.7727, 0.3438, 0.7727, 0.3438, 0.7727, 0.375, 0.7727, 0.6562, 0.9091, 0.6875, 0.9091, 0.6875, 0.9091, 0.6562, 0.9091, 0.1875, 0.7273, 0.2187, 0.7273, 0.2187, 0.7273, 0.1875, 0.7273, 0.8438, 0.5455, 0.875, 0.5455, 0.875, 0.5455, 0.8438, 0.5455])
me_cylinder.materials.append(mat_metal)
me_cylinder.materials.append(mat_wood)
me_cylinder.use_remesh_fix_poles = True
me_cylinder.use_remesh_preserve_attributes = False
me_cylinder.update()
me_cylinder_001 = bpy.data.meshes.new('Cylinder.001')
me_cylinder_001.from_pydata([(0.08071, 0.8195, 1.051), (0.4532, 0.6782, -1.057), (0.7579, 0.3139, -1.057), (0.5636, 0.5924, 1.051), (0.7999, -0.1591, -1.057), (0.7979, 0.1795, 1.051), (0.7808, -0.222, 1.051), (0.5925, -0.5637, -1.057), (0.5924, -0.5636, 1.051), (0.2361, -0.7782, -1.057), (0.236, -0.7781, 1.051), (-0.09371, -0.8062, -1.057), (-0.3951, -0.709, -1.057), (-0.1591, -0.8, 1.051), (-0.6364, -0.5038, -1.057), (-0.8059, -0.1396, -1.057), (-0.7475, -0.3317, 1.051), (-0.7725, 0.2492, -1.057), (-0.809, 0.06538, 1.051), (-0.5637, 0.5925, -1.057), (-0.6911, 0.4373, 1.051), (-0.222, 0.7808, -1.057), (-0.3833, 0.7171, 1.051), (0.7914, 0.6758, -0.001945), (0.9759, 0.3197, -0.6676), (0.8471, 0.5845, 0.6524), (1.027, -0.3026, 0.661), (0.9067, -0.4304, -0.6548), (0.1677, -1.023, -0.6797), (-0.5513, -0.8668, 0.6576), (-0.2991, -1.031, -0.09117), (-0.877, -0.4711, -0.6742), (-0.9941, -0.1694, 0.6842), (-0.9572, 0.417, 0.6499), (-1.011, 0.1939, -0.6509), (-0.1572, 0.9095, -0.9524), (0.2505, 0.985, 0.6654), (0.1603, 0.8364, -1.072), (0.09647, 0.8565, 1.074), (0.4024, 0.7606, -1.083), (0.4181, 0.7537, 1.075), (0.6068, 0.6068, -1.084), (0.6068, 0.6068, 1.075), (0.7662, 0.3947, -1.085), (0.7663, 0.3944, 1.075), (0.856, 0.08799, -1.083), (0.8417, 0.1674, 1.075), (0.8262, -0.2506, -1.084), (0.8561, -0.0995, 1.075), (0.6629, -0.5487, -1.083), (0.7537, -0.4181, 1.075), (0.4768, -0.7135, -1.084), (0.5374, -0.6738, 1.074), (0.2626, -0.8209, -1.085), (0.2373, -0.8286, 1.075), (-0.06942, -0.859, -1.084), (-6.99e-08, -0.8581, 1.075), (-0.3284, -0.7928, -1.084), (-0.2646, -0.8202, 1.075), (-0.5487, -0.6629, -1.083), (-0.4873, -0.6964, 1.063), (-0.7556, -0.4147, -1.084), (-0.6652, -0.5459, 1.075), (-0.7928, -0.3284, 1.075), (-0.8564, -0.09744, -1.085), (-0.859, -0.06942, 1.075), (-0.829, 0.2357, -1.084), (-0.8208, 0.263, 1.075), (-0.7135, 0.4768, -1.084), (-0.7135, 0.4768, 1.075), (-0.5487, 0.6629, -1.083), (-0.5363, 0.6747, 1.075), (-0.3284, 0.7928, -1.084), (-0.0995, 0.8561, -1.084), (-0.2401, 0.8278, 1.074), (0.3524, 1.006, -0.6547), (0.9056, 0.1814, 0.9466), (1.022, -0.1126, -0.0002705), (0.5969, -0.8567, 0.01756), (0.3732, -0.9555, 0.6647), (-0.4261, -0.959, 0.09217), (-0.3897, -0.982, -0.6527), (-0.9696, -0.3393, 3.88e-05), (-0.9132, 0.5073, -0.008322), (-0.4672, 0.9058, 0.6687), (-0.5413, 0.8849, -0.6517), (-0.09643, 1.059, -0.008692)], [], [(50, 79, 76), (29, 62, 32), (74, 36, 84), (35, 73, 72), (40, 42, 76, 36), (34, 68, 66), (34, 66, 64), (31, 64, 61), (31, 61, 59), (57, 28, 59), (43, 24, 45), (24, 41, 39), (35, 37, 73), (37, 39, 1), (3, 40, 0), (3, 42, 40), (5, 44, 3), (5, 46, 44), (2, 45, 4), (6, 48, 5), (8, 50, 6), (8, 52, 50), (7, 49, 51), (12, 57, 59), (60, 58, 13), (12, 59, 14), (14, 59, 61), (16, 62, 60), (14, 61, 15), (16, 63, 62), (15, 61, 64), (18, 65, 16), (20, 67, 18), (20, 69, 67), (22, 71, 20), (22, 74, 71), (21, 73, 37), (0, 38, 74), (76, 26, 25), (84, 33, 32), (76, 42, 44), (76, 44, 46), (76, 46, 48), (76, 48, 50), (50, 52, 79), (52, 54, 79), (54, 56, 79), (63, 32, 62), (60, 62, 29), (63, 65, 32), (69, 71, 84), (71, 74, 84), (85, 83, 86), (33, 84, 83), (31, 34, 64), (32, 33, 82), (36, 76, 25), (29, 32, 82), (59, 28, 31), (79, 29, 80), (78, 79, 80), (26, 79, 78), (27, 77, 78), (24, 23, 77), (25, 26, 23), (35, 24, 39), (75, 86, 23), (86, 36, 23), (26, 76, 79), (0, 40, 38), (1, 39, 41), (3, 44, 42), (2, 43, 45), (5, 48, 46), (4, 45, 47), (6, 50, 48), (13, 58, 56), (16, 65, 63), (18, 67, 65), (19, 68, 70), (20, 71, 69), (21, 72, 73), (22, 0, 74), (36, 38, 40), (78, 80, 30), (35, 85, 75), (56, 58, 29, 79), (69, 84, 32, 67), (29, 58, 60), (32, 65, 67), (6, 5, 3, 0, 22, 20, 18, 16, 60, 13, 10, 8), (36, 74, 38), (75, 85, 86), (11, 12, 14, 15, 17, 19, 21, 37, 1, 2, 4, 7, 9), (68, 34, 35, 70), (86, 84, 36), (72, 70, 35), (86, 83, 84), (30, 82, 31, 81), (85, 34, 83), (34, 82, 83), (83, 82, 33), (75, 24, 35), (34, 31, 82), (27, 28, 51, 49), (82, 80, 29), (57, 55, 28), (55, 53, 28), (81, 28, 30), (28, 78, 30), (53, 51, 28), (24, 27, 47, 45), (28, 27, 78), (27, 49, 47), (78, 77, 26), (2, 1, 41, 43), (27, 24, 77), (77, 23, 26), (31, 28, 81), (24, 43, 41), (24, 75, 23), (23, 36, 25), (35, 39, 37), (7, 4, 47, 49), (9, 7, 51, 53), (10, 54, 52, 8), (9, 53, 55, 11), (10, 13, 56, 54), (11, 55, 57, 12), (64, 66, 17, 15), (17, 66, 68, 19), (19, 70, 72, 21), (82, 30, 80), (85, 35, 34)])
me_cylinder_001.polygons.foreach_set('use_smooth', [True] * 134)
_uv = me_cylinder_001.uv_layers.new(name='UVMap')
_uv.uv.foreach_set('vector', [0.6694, 1.0, 0.5576, 0.9146, 0.7795, 0.9545, 0.413, 0.9151, 0.3594, 1.0, 0.2839, 0.9174, 0.04492, 1.0, 0.001339, 0.9137, 0.07404, 0.9152, 0.04314, 0.5455, 0.01843, 0.5, 0.0625, 0.5, 0.9194, 1.0, 0.875, 1.0, 0.7795, 0.9545, 0.9562, 0.9136, 0.2211, 0.5886, 0.1562, 0.5, 0.2059, 0.5, 0.2211, 0.5886, 0.2059, 0.5, 0.268, 0.5, 0.3294, 0.5864, 0.268, 0.5, 0.3299, 0.5, 0.3294, 0.5864, 0.3299, 0.5, 0.3899, 0.5, 0.4375, 0.5, 0.5386, 0.5694, 0.3899, 0.5, 0.8257, 0.5, 0.7926, 0.5833, 0.7663, 0.5, 0.7926, 0.5833, 0.875, 0.5, 0.9226, 0.5, 0.9659, 0.5455, 0.9688, 0.5, 1.0, 0.5, 0.7939, 0.4837, 0.8617, 0.4611, 0.8741, 0.4355, 0.4038, 0.4116, 0.3659, 0.4589, 0.2717, 0.47, 0.4038, 0.4116, 0.4197, 0.4197, 0.3659, 0.4589, 0.4676, 0.2989, 0.4624, 0.3593, 0.4038, 0.4116, 0.4676, 0.2989, 0.4854, 0.2968, 0.4624, 0.3593, 0.9559, 0.3351, 0.9876, 0.2744, 0.9688, 0.2064, 0.4664, 0.1885, 0.4873, 0.2224, 0.4676, 0.2989, 0.4116, 0.09624, 0.4589, 0.1341, 0.4664, 0.1885, 0.4116, 0.09624, 0.3989, 0.06323, 0.4589, 0.1341, 0.9116, 0.09624, 0.934, 0.09769, 0.8833, 0.05045, 0.6404, 0.05348, 0.6582, 0.02827, 0.5977, 0.06602, 0.115, 0.05646, 0.1766, 0.02267, 0.2066, 0.03111, 0.6404, 0.05348, 0.5977, 0.06602, 0.5736, 0.1104, 0.5736, 0.1104, 0.5977, 0.06602, 0.5406, 0.1351, 0.04611, 0.1596, 0.06537, 0.09848, 0.115, 0.05646, 0.5736, 0.1104, 0.5406, 0.1351, 0.5302, 0.2119, 0.04611, 0.1596, 0.02827, 0.1582, 0.06537, 0.09848, 0.5302, 0.2119, 0.5406, 0.1351, 0.5127, 0.223, 0.02574, 0.2681, 0.01189, 0.2308, 0.04611, 0.1596, 0.06155, 0.3693, 0.02253, 0.3229, 0.02574, 0.2681, 0.06155, 0.3693, 0.05045, 0.3833, 0.02253, 0.3229, 0.144, 0.4484, 0.1014, 0.437, 0.06155, 0.3693, 0.144, 0.4484, 0.1835, 0.4794, 0.1014, 0.437, 0.6885, 0.4664, 0.7224, 0.4873, 0.7939, 0.4837, 0.2717, 0.47, 0.2768, 0.4874, 0.1835, 0.4794, 0.7795, 0.9545, 0.7051, 0.9119, 0.8449, 0.9101, 0.07404, 0.9152, 0.1832, 0.9132, 0.2839, 0.9174, 0.7795, 0.9545, 0.875, 1.0, 0.8256, 1.0, 0.7795, 0.9545, 0.8256, 1.0, 0.7812, 1.0, 0.7795, 0.9545, 0.7812, 1.0, 0.7316, 1.0, 0.7795, 0.9545, 0.7316, 1.0, 0.6694, 1.0, 0.6694, 1.0, 0.6071, 1.0, 0.5576, 0.9146, 0.6071, 1.0, 0.5444, 1.0, 0.5576, 0.9146, 0.5444, 1.0, 0.5, 1.0, 0.5576, 0.9146, 0.3125, 1.0, 0.2839, 0.9174, 0.3594, 1.0, 0.4062, 1.0, 0.3594, 1.0, 0.413, 0.9151, 0.3125, 1.0, 0.2628, 1.0, 0.2839, 0.9174, 0.1562, 1.0, 0.1069, 1.0, 0.07404, 0.9152, 0.1069, 1.0, 0.04492, 1.0, 0.07404, 0.9152, 0.0872, 0.5908, 0.1693, 0.7478, 0.02873, 0.7479, 0.1832, 0.9132, 0.07404, 0.9152, 0.1693, 0.7478, 0.3294, 0.5864, 0.2211, 0.5886, 0.268, 0.5, 0.2839, 0.9174, 0.1832, 0.9132, 0.3032, 0.7501, 0.9562, 0.9136, 0.7795, 0.9545, 0.8449, 0.9101, 0.413, 0.9151, 0.2839, 0.9174, 0.3032, 0.7501, 0.3899, 0.5, 0.5386, 0.5694, 0.3294, 0.5864, 0.5576, 0.9146, 0.413, 0.9151, 0.434, 0.7727, 0.5984, 0.7562, 0.5576, 0.9146, 0.434, 0.7727, 0.7051, 0.9119, 0.5576, 0.9146, 0.5984, 0.7562, 0.6739, 0.5885, 0.7304, 0.7496, 0.5984, 0.7562, 0.7926, 0.5833, 0.8591, 0.7501, 0.7304, 0.7496, 0.8449, 0.9101, 0.7051, 0.9119, 0.8591, 0.7501, 0.9659, 0.5455, 0.7926, 0.5833, 0.9226, 0.5, 0.9446, 0.5906, 0.982, 0.7479, 0.8591, 0.7501, 0.982, 0.7479, 0.9562, 0.9136, 0.8591, 0.7501, 0.7051, 0.9119, 0.7795, 0.9545, 0.5576, 0.9146, 0.2717, 0.47, 0.3659, 0.4589, 0.2768, 0.4874, 0.8741, 0.4355, 0.8617, 0.4611, 0.9197, 0.4197, 0.4038, 0.4116, 0.4624, 0.3593, 0.4197, 0.4197, 0.9559, 0.3351, 0.9624, 0.3594, 0.9876, 0.2744, 0.4676, 0.2989, 0.4873, 0.2224, 0.4854, 0.2968, 0.9688, 0.2064, 0.9876, 0.2744, 0.9786, 0.1807, 0.4664, 0.1885, 0.4589, 0.1341, 0.4873, 0.2224, 0.2066, 0.03111, 0.1766, 0.02267, 0.25, 0.01, 0.04611, 0.1596, 0.01189, 0.2308, 0.02827, 0.1582, 0.02574, 0.2681, 0.02253, 0.3229, 0.01189, 0.2308, 0.5962, 0.4116, 0.5504, 0.3833, 0.5977, 0.434, 0.06155, 0.3693, 0.1014, 0.437, 0.05045, 0.3833, 0.6885, 0.4664, 0.6582, 0.4717, 0.7224, 0.4873, 0.144, 0.4484, 0.2717, 0.47, 0.1835, 0.4794, 0.9562, 0.9136, 0.9821, 1.0, 0.9194, 1.0, 0.5984, 0.7562, 0.434, 0.7727, 0.4563, 0.7273, 0.04314, 0.5455, 0.0872, 0.5908, 0.009001, 0.5907, 0.5, 1.0, 0.4503, 1.0, 0.413, 0.9151, 0.5576, 0.9146, 0.1562, 1.0, 0.07404, 0.9152, 0.2839, 0.9174, 0.2006, 1.0, 0.413, 0.9151, 0.4503, 1.0, 0.4062, 1.0, 0.2839, 0.9174, 0.2628, 1.0, 0.2006, 1.0, 0.4664, 0.1885, 0.4676, 0.2989, 0.4038, 0.4116, 0.2717, 0.47, 0.144, 0.4484, 0.06155, 0.3693, 0.02574, 0.2681, 0.04611, 0.1596, 0.115, 0.05646, 0.2066, 0.03111, 0.3153, 0.03473, 0.4116, 0.09624, 0.001339, 0.9137, 0.04492, 1.0, 0.0, 1.0, 0.009001, 0.5907, 0.0872, 0.5908, 0.02873, 0.7479, 0.724, 0.02652, 0.6404, 0.05348, 0.5736, 0.1104, 0.5302, 0.2119, 0.5359, 0.3191, 0.5962, 0.4116, 0.6885, 0.4664, 0.7939, 0.4837, 0.8741, 0.4355, 0.9559, 0.3351, 0.9688, 0.2064, 0.9116, 0.09624, 0.8153, 0.03473, 0.1562, 0.5, 0.2211, 0.5886, 0.04314, 0.5455, 0.1101, 0.5, 0.02873, 0.7479, 0.07404, 0.9152, 0.001339, 0.9137, 0.0625, 0.5, 0.1101, 0.5, 0.04314, 0.5455, 0.02873, 0.7479, 0.1693, 0.7478, 0.07404, 0.9152, 0.4563, 0.7273, 0.3032, 0.7501, 0.3294, 0.5864, 0.4409, 0.5906, 0.0872, 0.5908, 0.2211, 0.5886, 0.1693, 0.7478, 0.2211, 0.5886, 0.3032, 0.7501, 0.1693, 0.7478, 0.1693, 0.7478, 0.3032, 0.7501, 0.1832, 0.9132, 0.9446, 0.5906, 0.7926, 0.5833, 0.9659, 0.5455, 0.2211, 0.5886, 0.3294, 0.5864, 0.3032, 0.7501, 0.6739, 0.5885, 0.5386, 0.5694, 0.5938, 0.5, 0.6399, 0.5, 0.3032, 0.7501, 0.434, 0.7727, 0.413, 0.9151, 0.4375, 0.5, 0.4872, 0.5, 0.5386, 0.5694, 0.4872, 0.5, 0.5493, 0.5, 0.5386, 0.5694, 0.4409, 0.5906, 0.5386, 0.5694, 0.4563, 0.7273, 0.5386, 0.5694, 0.5984, 0.7562, 0.4563, 0.7273, 0.5493, 0.5, 0.5938, 0.5, 0.5386, 0.5694, 0.7926, 0.5833, 0.6739, 0.5885, 0.7031, 0.5, 0.7663, 0.5, 0.5386, 0.5694, 0.6739, 0.5885, 0.5984, 0.7562, 0.6739, 0.5885, 0.6399, 0.5, 0.7031, 0.5, 0.5984, 0.7562, 0.7304, 0.7496, 0.7051, 0.9119, 0.9559, 0.3351, 0.8741, 0.4355, 0.9197, 0.4197, 0.9624, 0.3594, 0.6739, 0.5885, 0.7926, 0.5833, 0.7304, 0.7496, 0.7304, 0.7496, 0.8591, 0.7501, 0.7051, 0.9119, 0.3294, 0.5864, 0.5386, 0.5694, 0.4409, 0.5906, 0.7926, 0.5833, 0.8257, 0.5, 0.875, 0.5, 0.7926, 0.5833, 0.9446, 0.5906, 0.8591, 0.7501, 0.8591, 0.7501, 0.9562, 0.9136, 0.8449, 0.9101, 0.9659, 0.5455, 0.9226, 0.5, 0.9688, 0.5, 0.9116, 0.09624, 0.9688, 0.2064, 0.9786, 0.1807, 0.934, 0.09769, 0.8153, 0.03473, 0.9116, 0.09624, 0.8833, 0.05045, 0.8228, 0.0225, 0.3153, 0.03473, 0.3157, 0.02035, 0.3989, 0.06323, 0.4116, 0.09624, 0.8153, 0.03473, 0.8228, 0.0225, 0.7308, 0.01189, 0.724, 0.02652, 0.3153, 0.03473, 0.2066, 0.03111, 0.25, 0.01, 0.3157, 0.02035, 0.724, 0.02652, 0.7308, 0.01189, 0.6582, 0.02827, 0.6404, 0.05348, 0.5127, 0.223, 0.5202, 0.3153, 0.5359, 0.3191, 0.5302, 0.2119, 0.5359, 0.3191, 0.5202, 0.3153, 0.5504, 0.3833, 0.5962, 0.4116, 0.5962, 0.4116, 0.5977, 0.434, 0.6582, 0.4717, 0.6885, 0.4664, 0.3032, 0.7501, 0.4563, 0.7273, 0.434, 0.7727, 0.0872, 0.5908, 0.04314, 0.5455, 0.2211, 0.5886])
me_cylinder_001.use_remesh_fix_poles = True
me_cylinder_001.use_remesh_preserve_attributes = False
me_cylinder_001.update()

# ---- objects
ob_barrel = bpy.data.objects.new('Barrel', me_cylinder)
ob_ucx_barrel = bpy.data.objects.new('UCX_Barrel', me_cylinder_001)

# ---- transforms, parenting, visibility, modifiers, constraints
ob_barrel.location = (0.0, 0.0, 0.0)
ob_barrel.scale = (1.0, 1.0, 1.261)
ob_ucx_barrel.location = (0.0, 0.0, 0.0)
ob_ucx_barrel.scale = (1.0, 1.0, 1.261)

# ---- collection membership
col_collection.objects.link(ob_barrel)
col_collection.objects.link(ob_ucx_barrel)

# ---- scene / render settings (as saved in the file)
scene.frame_start = 1; scene.frame_end = 250; scene.frame_set(0)
scene.render.engine = 'BLENDER_EEVEE_NEXT'
scene.cycles.use_denoising = False
scene.cycles.samples = 128
scene.cycles.sampling_pattern = 'TABULATED_SOBOL'
scene.cycles.use_adaptive_sampling = False
scene.cycles.use_light_tree = False
scene.view_settings.view_transform = 'Filmic'
bpy.context.view_layer.update()

# ---- added for rendering (the .blend has no active camera and no usable light): camera, sun
cam_auto = bpy.data.cameras.new('AutoCamera')
cam_auto.lens = 50.0
cam_auto.sensor_width = 36.0
cam_auto.clip_end = 1000.0
ob_auto_camera = bpy.data.objects.new('AutoCamera', cam_auto)
scene.collection.objects.link(ob_auto_camera)
ob_auto_camera.location = (3.71176, -4.4424, 2.96335)
ob_auto_camera.rotation_euler = (1.09748, -7.21219e-08, 0.694738)
scene.camera = ob_auto_camera
light_auto_sun = bpy.data.lights.new('AutoSun', 'SUN')
light_auto_sun.energy = 3.0
light_auto_sun.angle = 0.0523599
ob_auto_sun = bpy.data.objects.new('AutoSun', light_auto_sun)
scene.collection.objects.link(ob_auto_sun)
ob_auto_sun.rotation_euler = (0.872665, 0.174533, 0.523599)
bpy.context.view_layer.update()
